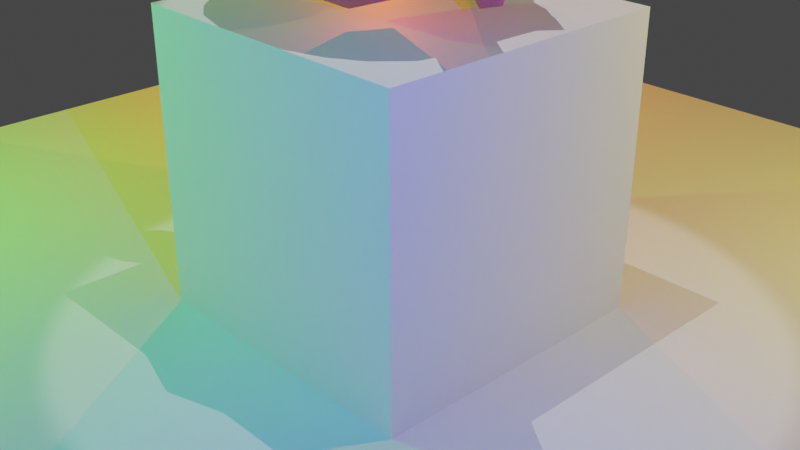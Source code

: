 # Source: Tarea_3__Modelo_3D_-_Exhibici_n_de_Museo.blend  (saved by Blender 3.6.13; exported with 4.5.12 LTS)
import bpy
from mathutils import Matrix  # noqa: F401  (used for matrix-valued properties, if any)

bpy.ops.wm.read_factory_settings(use_empty=True)
scene = bpy.context.scene
scene.name = 'Scene'

# ---- collections
col_collection = bpy.data.collections.new('Collection'); scene.collection.children.link(col_collection)

# ---- materials (node trees are filled in below, after node groups)
mat_material = bpy.data.materials.new('Material')
mat_material.alpha_threshold = 0.0
mat_material.use_transparent_shadow = False
mat_material.roughness = 0.5
mat_material.line_color = (0.0, 0.0, 0.0, 1.0)
mat_material_001 = bpy.data.materials.new('Material.001')
mat_material_001.roughness = 0.5701
mat_material_001.metallic = 0.4082

# ---- material node trees
mat_material.use_nodes = True; mat_material.node_tree.nodes.clear()
_N = mat_material.node_tree.nodes; _L = mat_material.node_tree.links
n0 = _N.new('ShaderNodeOutputMaterial'); n0.name = 'Material Output'; n0.location = (300, 300)
n1 = _N.new('ShaderNodeBsdfPrincipled'); n1.name = 'Principled BSDF'; n1.location = (10, 300)
n1.distribution = 'GGX'
n1.subsurface_method = 'RANDOM_WALK_SKIN'
n1.inputs[3].default_value = 1.45
n1.inputs[27].default_value = (0.0, 0.0, 0.0, 1.0)
n1.inputs[28].default_value = 1.0
_L.new(n1.outputs[0], n0.inputs[0])
n0.is_active_output = True
mat_material_001.use_nodes = True; mat_material_001.node_tree.nodes.clear()
_N = mat_material_001.node_tree.nodes; _L = mat_material_001.node_tree.links
n0 = _N.new('ShaderNodeBsdfPrincipled'); n0.name = 'Principled BSDF'; n0.location = (10, 300)
n0.distribution = 'GGX'
n0.subsurface_method = 'RANDOM_WALK_SKIN'
n0.inputs[0].default_value = (0.7854, 0.186, 0.3185, 1.0)
n0.inputs[1].default_value = 3.543
n0.inputs[2].default_value = 0.5276
n0.inputs[3].default_value = 1.45
n0.inputs[8].default_value = 1.0
n0.inputs[9].default_value = (13.4, 0.2, 0.1)
n0.inputs[10].default_value = 0.1575
n0.inputs[11].default_value = 2.213
n0.inputs[13].default_value = 0.7283
n0.inputs[24].default_value = 0.03937
n0.inputs[27].default_value = (0.0, 0.0, 0.0, 1.0)
n0.inputs[28].default_value = 1.0
n1 = _N.new('ShaderNodeOutputMaterial'); n1.name = 'Material Output'; n1.location = (300, 300)
_L.new(n0.outputs[0], n1.inputs[0])
n1.is_active_output = True

# ---- world
world_world = bpy.data.worlds.new('World'); scene.world = world_world
world_world.use_nodes = True; world_world.node_tree.nodes.clear()
_N = world_world.node_tree.nodes; _L = world_world.node_tree.links
n0 = _N.new('ShaderNodeOutputWorld'); n0.name = 'World Output'; n0.location = (300, 300)
n1 = _N.new('ShaderNodeBackground'); n1.name = 'Background'; n1.location = (10, 300)
n1.inputs[0].default_value = (0.05088, 0.05088, 0.05088, 1.0)
_L.new(n1.outputs[0], n0.inputs[0])
n0.is_active_output = True
world_world.color = (0.05088, 0.05088, 0.05088)
world_world.use_sun_shadow = False
world_world.sun_shadow_jitter_overblur = 0.0

# ---- cameras
cam_camera = bpy.data.cameras.new('Camera')
cam_camera.clip_end = 100.0
cam_camera.ortho_scale = 7.314

# ---- lights
light_point = bpy.data.lights.new('Point', 'POINT')
light_point.color = (1.0, 0.8538, 0.007084)
light_point.transmission_factor = 0.0
light_point.energy = 1000.0
light_point.shadow_maximum_resolution = 0.006
light_point.use_absolute_resolution = True
light_point_001 = bpy.data.lights.new('Point.001', 'POINT')
light_point_001.color = (0.05333, 1.0, 0.02365)
light_point_001.transmission_factor = 0.0
light_point_001.energy = 1000.0
light_point_001.shadow_maximum_resolution = 0.006
light_point_001.use_absolute_resolution = True
light_point_002 = bpy.data.lights.new('Point.002', 'POINT')
light_point_002.color = (1.0, 0.0979, 0.01226)
light_point_002.transmission_factor = 0.0
light_point_002.energy = 1000.0
light_point_002.shadow_maximum_resolution = 0.006
light_point_002.use_absolute_resolution = True
light_point_003 = bpy.data.lights.new('Point.003', 'POINT')
light_point_003.color = (0.01755, 0.07856, 1.0)
light_point_003.transmission_factor = 0.0
light_point_003.energy = 1000.0
light_point_003.shadow_maximum_resolution = 0.006
light_point_003.use_absolute_resolution = True
light_spot = bpy.data.lights.new('Spot', 'SPOT')
light_spot.transmission_factor = 0.0
light_spot.energy = 800.0
light_spot.shadow_maximum_resolution = 0.006
light_spot.use_absolute_resolution = True

# ---- meshes
me_cube = bpy.data.meshes.new('Cube')
me_cube.from_pydata([(1.0, 1.0, 1.0), (1.0, 1.0, -1.0), (1.0, -1.0, 1.0), (1.0, -1.0, -1.0), (-1.0, 1.0, 1.0), (-1.0, 1.0, -1.0), (-1.0, -1.0, 1.0), (-1.0, -1.0, -1.0)], [], [(0, 4, 6, 2), (3, 2, 6, 7), (7, 6, 4, 5), (5, 1, 3, 7), (1, 0, 2, 3), (5, 4, 0, 1)])
_uv = me_cube.uv_layers.new(name='UVMap')
_uv.uv.foreach_set('vector', [0.625, 0.5, 0.875, 0.5, 0.875, 0.75, 0.625, 0.75, 0.375, 0.75, 0.625, 0.75, 0.625, 1.0, 0.375, 1.0, 0.375, 0.0, 0.625, 0.0, 0.625, 0.25, 0.375, 0.25, 0.125, 0.5, 0.375, 0.5, 0.375, 0.75, 0.125, 0.75, 0.375, 0.5, 0.625, 0.5, 0.625, 0.75, 0.375, 0.75, 0.375, 0.25, 0.625, 0.25, 0.625, 0.5, 0.375, 0.5])
me_cube.materials.append(mat_material)
me_cube.use_mirror_vertex_groups = False
me_cube.update()
me_plane = bpy.data.meshes.new('Plane')
me_plane.from_pydata([(-1.0, -1.0, 0.0), (1.0, -1.0, 0.0), (-1.0, 1.0, 0.0), (1.0, 1.0, 0.0)], [], [(0, 1, 3, 2)])
_uv = me_plane.uv_layers.new(name='UVMap')
_uv.uv.foreach_set('vector', [0.0, 0.0, 1.0, 0.0, 1.0, 1.0, 0.0, 1.0])
me_plane.update()
me_plane_001 = bpy.data.meshes.new('Plane.001')
me_plane_001.from_pydata([(-1.0, -1.0, 0.0), (1.0, -1.0, 0.0), (-1.0, 1.0, 0.0), (1.0, 1.0, 0.0)], [], [(0, 1, 3, 2)])
_uv = me_plane_001.uv_layers.new(name='UVMap')
_uv.uv.foreach_set('vector', [0.0, 0.0, 1.0, 0.0, 1.0, 1.0, 0.0, 1.0])
me_plane_001.update()
me_suzanne = bpy.data.meshes.new('Suzanne')
me_suzanne.from_pydata([(0.4375, -0.7656, 0.1641), (-0.4375, -0.7656, 0.1641), (0.5, -0.6875, 0.09375), (-0.5, -0.6875, 0.09375), (0.5469, -0.5781, 0.05469), (-0.5469, -0.5781, 0.05469), (0.3516, -0.6172, -0.02344), (-0.3516, -0.6172, -0.02344), (0.3516, -0.7188, 0.03125), (-0.3516, -0.7188, 0.03125), (0.3516, -0.7812, 0.1328), (-0.3516, -0.7812, 0.1328), (0.2734, -0.7969, 0.1641), (-0.2734, -0.7969, 0.1641), (0.2031, -0.7422, 0.09375), (-0.2031, -0.7422, 0.09375), (0.1562, -0.6484, 0.05469), (-0.1562, -0.6484, 0.05469), (0.07812, -0.6562, 0.2422), (-0.07812, -0.6562, 0.2422), (0.1406, -0.7422, 0.2422), (-0.1406, -0.7422, 0.2422), (0.2422, -0.7969, 0.2422), (-0.2422, -0.7969, 0.2422), (0.2734, -0.7969, 0.3281), (-0.2734, -0.7969, 0.3281), (0.2031, -0.7422, 0.3906), (-0.2031, -0.7422, 0.3906), (0.1562, -0.6484, 0.4375), (-0.1562, -0.6484, 0.4375), (0.3516, -0.6172, 0.5156), (-0.3516, -0.6172, 0.5156), (0.3516, -0.7188, 0.4531), (-0.3516, -0.7188, 0.4531), (0.3516, -0.7812, 0.3594), (-0.3516, -0.7812, 0.3594), (0.4375, -0.7656, 0.3281), (-0.4375, -0.7656, 0.3281), (0.5, -0.6875, 0.3906), (-0.5, -0.6875, 0.3906), (0.5469, -0.5781, 0.4375), (-0.5469, -0.5781, 0.4375), (0.625, -0.5625, 0.2422), (-0.625, -0.5625, 0.2422), (0.5625, -0.6719, 0.2422), (-0.5625, -0.6719, 0.2422), (0.4688, -0.7578, 0.2422), (-0.4688, -0.7578, 0.2422), (0.4766, -0.7734, 0.2422), (-0.4766, -0.7734, 0.2422), (0.4453, -0.7812, 0.3359), (-0.4453, -0.7812, 0.3359), (0.3516, -0.8047, 0.375), (-0.3516, -0.8047, 0.375), (0.2656, -0.8203, 0.3359), (-0.2656, -0.8203, 0.3359), (0.2266, -0.8203, 0.2422), (-0.2266, -0.8203, 0.2422), (0.2656, -0.8203, 0.1562), (-0.2656, -0.8203, 0.1562), (0.3516, -0.8281, 0.2422), (-0.3516, -0.8281, 0.2422), (0.3516, -0.8047, 0.1172), (-0.3516, -0.8047, 0.1172), (0.4453, -0.7812, 0.1562), (-0.4453, -0.7812, 0.1562), (0.0, -0.7422, 0.4297), (0.0, -0.8203, 0.3516), (0.0, -0.7344, -0.6797), (0.0, -0.7812, -0.3203), (0.0, -0.7969, -0.1875), (0.0, -0.7188, -0.7734), (0.0, -0.6016, 0.4062), (0.0, -0.5703, 0.5703), (0.0, 0.5469, 0.8984), (0.0, 0.8516, 0.5625), (0.0, 0.8281, 0.07031), (0.0, 0.3516, -0.3828), (0.2031, -0.5625, -0.1875), (-0.2031, -0.5625, -0.1875), (0.3125, -0.5703, -0.4375), (-0.3125, -0.5703, -0.4375), (0.3516, -0.5703, -0.6953), (-0.3516, -0.5703, -0.6953), (0.3672, -0.5312, -0.8906), (-0.3672, -0.5312, -0.8906), (0.3281, -0.5234, -0.9453), (-0.3281, -0.5234, -0.9453), (0.1797, -0.5547, -0.9688), (-0.1797, -0.5547, -0.9688), (0.0, -0.5781, -0.9844), (0.4375, -0.5312, -0.1406), (-0.4375, -0.5312, -0.1406), (0.6328, -0.5391, -0.03906), (-0.6328, -0.5391, -0.03906), (0.8281, -0.4453, 0.1484), (-0.8281, -0.4453, 0.1484), (0.8594, -0.5938, 0.4297), (-0.8594, -0.5938, 0.4297), (0.7109, -0.625, 0.4844), (-0.7109, -0.625, 0.4844), (0.4922, -0.6875, 0.6016), (-0.4922, -0.6875, 0.6016), (0.3203, -0.7344, 0.7578), (-0.3203, -0.7344, 0.7578), (0.1562, -0.7578, 0.7188), (-0.1562, -0.7578, 0.7188), (0.0625, -0.75, 0.4922), (-0.0625, -0.75, 0.4922), (0.1641, -0.7734, 0.4141), (-0.1641, -0.7734, 0.4141), (0.125, -0.7656, 0.3047), (-0.125, -0.7656, 0.3047), (0.2031, -0.7422, 0.09375), (-0.2031, -0.7422, 0.09375), (0.375, -0.7031, 0.01562), (-0.375, -0.7031, 0.01562), (0.4922, -0.6719, 0.0625), (-0.4922, -0.6719, 0.0625), (0.625, -0.6484, 0.1875), (-0.625, -0.6484, 0.1875), (0.6406, -0.6484, 0.2969), (-0.6406, -0.6484, 0.2969), (0.6016, -0.6641, 0.375), (-0.6016, -0.6641, 0.375), (0.4297, -0.7188, 0.4375), (-0.4297, -0.7188, 0.4375), (0.25, -0.7578, 0.4688), (-0.25, -0.7578, 0.4688), (0.0, -0.7344, -0.7656), (0.1094, -0.7344, -0.7188), (-0.1094, -0.7344, -0.7188), (0.1172, -0.7109, -0.8359), (-0.1172, -0.7109, -0.8359), (0.0625, -0.6953, -0.8828), (-0.0625, -0.6953, -0.8828), (0.0, -0.6875, -0.8906), (0.0, -0.75, -0.1953), (0.0, -0.7422, -0.1406), (0.1016, -0.7422, -0.1484), (-0.1016, -0.7422, -0.1484), (0.125, -0.75, -0.2266), (-0.125, -0.75, -0.2266), (0.08594, -0.7422, -0.2891), (-0.08594, -0.7422, -0.2891), (0.3984, -0.6719, -0.04688), (-0.3984, -0.6719, -0.04688), (0.6172, -0.625, 0.05469), (-0.6172, -0.625, 0.05469), (0.7266, -0.6016, 0.2031), (-0.7266, -0.6016, 0.2031), (0.7422, -0.6562, 0.375), (-0.7422, -0.6562, 0.375), (0.6875, -0.7266, 0.4141), (-0.6875, -0.7266, 0.4141), (0.4375, -0.7969, 0.5469), (-0.4375, -0.7969, 0.5469), (0.3125, -0.8359, 0.6406), (-0.3125, -0.8359, 0.6406), (0.2031, -0.8516, 0.6172), (-0.2031, -0.8516, 0.6172), (0.1016, -0.8438, 0.4297), (-0.1016, -0.8438, 0.4297), (0.125, -0.8125, -0.1016), (-0.125, -0.8125, -0.1016), (0.2109, -0.7109, -0.4453), (-0.2109, -0.7109, -0.4453), (0.25, -0.6875, -0.7031), (-0.25, -0.6875, -0.7031), (0.2656, -0.6641, -0.8203), (-0.2656, -0.6641, -0.8203), (0.2344, -0.6328, -0.9141), (-0.2344, -0.6328, -0.9141), (0.1641, -0.6328, -0.9297), (-0.1641, -0.6328, -0.9297), (0.0, -0.6406, -0.9453), (0.0, -0.7266, 0.04688), (0.0, -0.7656, 0.2109), (0.3281, -0.7422, 0.4766), (-0.3281, -0.7422, 0.4766), (0.1641, -0.75, 0.1406), (-0.1641, -0.75, 0.1406), (0.1328, -0.7578, 0.2109), (-0.1328, -0.7578, 0.2109), (0.1172, -0.7344, -0.6875), (-0.1172, -0.7344, -0.6875), (0.07812, -0.75, -0.4453), (-0.07812, -0.75, -0.4453), (0.0, -0.75, -0.4453), (0.0, -0.7422, -0.3281), (0.09375, -0.7812, -0.2734), (-0.09375, -0.7812, -0.2734), (0.1328, -0.7969, -0.2266), (-0.1328, -0.7969, -0.2266), (0.1094, -0.7812, -0.1328), (-0.1094, -0.7812, -0.1328), (0.03906, -0.7812, -0.125), (-0.03906, -0.7812, -0.125), (0.0, -0.8281, -0.2031), (0.04688, -0.8125, -0.1484), (-0.04688, -0.8125, -0.1484), (0.09375, -0.8125, -0.1562), (-0.09375, -0.8125, -0.1562), (0.1094, -0.8281, -0.2266), (-0.1094, -0.8281, -0.2266), (0.07812, -0.8047, -0.25), (-0.07812, -0.8047, -0.25), (0.0, -0.8047, -0.2891), (0.2578, -0.5547, -0.3125), (-0.2578, -0.5547, -0.3125), (0.1641, -0.7109, -0.2422), (-0.1641, -0.7109, -0.2422), (0.1797, -0.7109, -0.3125), (-0.1797, -0.7109, -0.3125), (0.2344, -0.5547, -0.25), (-0.2344, -0.5547, -0.25), (0.0, -0.6875, -0.875), (0.04688, -0.6875, -0.8672), (-0.04688, -0.6875, -0.8672), (0.09375, -0.7109, -0.8203), (-0.09375, -0.7109, -0.8203), (0.09375, -0.7266, -0.7422), (-0.09375, -0.7266, -0.7422), (0.0, -0.6562, -0.7812), (0.09375, -0.6641, -0.75), (-0.09375, -0.6641, -0.75), (0.09375, -0.6406, -0.8125), (-0.09375, -0.6406, -0.8125), (0.04688, -0.6328, -0.8516), (-0.04688, -0.6328, -0.8516), (0.0, -0.6328, -0.8594), (0.1719, -0.7812, 0.2188), (-0.1719, -0.7812, 0.2188), (0.1875, -0.7734, 0.1562), (-0.1875, -0.7734, 0.1562), (0.3359, -0.7578, 0.4297), (-0.3359, -0.7578, 0.4297), (0.2734, -0.7734, 0.4219), (-0.2734, -0.7734, 0.4219), (0.4219, -0.7734, 0.3984), (-0.4219, -0.7734, 0.3984), (0.5625, -0.6953, 0.3516), (-0.5625, -0.6953, 0.3516), (0.5859, -0.6875, 0.2891), (-0.5859, -0.6875, 0.2891), (0.5781, -0.6797, 0.1953), (-0.5781, -0.6797, 0.1953), (0.4766, -0.7188, 0.1016), (-0.4766, -0.7188, 0.1016), (0.375, -0.7422, 0.0625), (-0.375, -0.7422, 0.0625), (0.2266, -0.7812, 0.1094), (-0.2266, -0.7812, 0.1094), (0.1797, -0.7812, 0.2969), (-0.1797, -0.7812, 0.2969), (0.2109, -0.7812, 0.375), (-0.2109, -0.7812, 0.375), (0.2344, -0.7578, 0.3594), (-0.2344, -0.7578, 0.3594), (0.1953, -0.7578, 0.2969), (-0.1953, -0.7578, 0.2969), (0.2422, -0.7578, 0.125), (-0.2422, -0.7578, 0.125), (0.375, -0.7266, 0.08594), (-0.375, -0.7266, 0.08594), (0.4609, -0.7031, 0.1172), (-0.4609, -0.7031, 0.1172), (0.5469, -0.6719, 0.2109), (-0.5469, -0.6719, 0.2109), (0.5547, -0.6719, 0.2812), (-0.5547, -0.6719, 0.2812), (0.5312, -0.6797, 0.3359), (-0.5312, -0.6797, 0.3359), (0.4141, -0.75, 0.3906), (-0.4141, -0.75, 0.3906), (0.2812, -0.7656, 0.3984), (-0.2812, -0.7656, 0.3984), (0.3359, -0.75, 0.4062), (-0.3359, -0.75, 0.4062), (0.2031, -0.75, 0.1719), (-0.2031, -0.75, 0.1719), (0.1953, -0.75, 0.2266), (-0.1953, -0.75, 0.2266), (0.1094, -0.6094, 0.4609), (-0.1094, -0.6094, 0.4609), (0.1953, -0.6172, 0.6641), (-0.1953, -0.6172, 0.6641), (0.3359, -0.5938, 0.6875), (-0.3359, -0.5938, 0.6875), (0.4844, -0.5547, 0.5547), (-0.4844, -0.5547, 0.5547), (0.6797, -0.4922, 0.4531), (-0.6797, -0.4922, 0.4531), (0.7969, -0.4609, 0.4062), (-0.7969, -0.4609, 0.4062), (0.7734, -0.375, 0.1641), (-0.7734, -0.375, 0.1641), (0.6016, -0.4141, 0.0), (-0.6016, -0.4141, 0.0), (0.4375, -0.4688, -0.09375), (-0.4375, -0.4688, -0.09375), (0.0, -0.2891, 0.8984), (0.0, 0.07812, 0.9844), (0.0, 0.6719, -0.1953), (0.0, -0.1875, -0.4609), (0.0, -0.4609, -0.9766), (0.0, -0.3438, -0.8047), (0.0, -0.3203, -0.5703), (0.0, -0.2812, -0.4844), (0.8516, -0.05469, 0.2344), (-0.8516, -0.05469, 0.2344), (0.8594, 0.04688, 0.3203), (-0.8594, 0.04688, 0.3203), (0.7734, 0.4375, 0.2656), (-0.7734, 0.4375, 0.2656), (0.4609, 0.7031, 0.4375), (-0.4609, 0.7031, 0.4375), (0.7344, -0.07031, -0.04688), (-0.7344, -0.07031, -0.04688), (0.5938, 0.1641, -0.125), (-0.5938, 0.1641, -0.125), (0.6406, 0.4297, -0.007812), (-0.6406, 0.4297, -0.007812), (0.3359, 0.6641, 0.05469), (-0.3359, 0.6641, 0.05469), (0.2344, -0.4062, -0.3516), (-0.2344, -0.4062, -0.3516), (0.1797, -0.2578, -0.4141), (-0.1797, -0.2578, -0.4141), (0.2891, -0.3828, -0.7109), (-0.2891, -0.3828, -0.7109), (0.25, -0.3906, -0.5), (-0.25, -0.3906, -0.5), (0.3281, -0.3984, -0.9141), (-0.3281, -0.3984, -0.9141), (0.1406, -0.3672, -0.7578), (-0.1406, -0.3672, -0.7578), (0.125, -0.3594, -0.5391), (-0.125, -0.3594, -0.5391), (0.1641, -0.4375, -0.9453), (-0.1641, -0.4375, -0.9453), (0.2188, -0.4297, -0.2812), (-0.2188, -0.4297, -0.2812), (0.2109, -0.4688, -0.2266), (-0.2109, -0.4688, -0.2266), (0.2031, -0.5, -0.1719), (-0.2031, -0.5, -0.1719), (0.2109, -0.1641, -0.3906), (-0.2109, -0.1641, -0.3906), (0.2969, 0.2656, -0.3125), (-0.2969, 0.2656, -0.3125), (0.3438, 0.5391, -0.1484), (-0.3438, 0.5391, -0.1484), (0.4531, 0.3828, 0.8672), (-0.4531, 0.3828, 0.8672), (0.4531, 0.07031, 0.9297), (-0.4531, 0.07031, 0.9297), (0.4531, -0.2344, 0.8516), (-0.4531, -0.2344, 0.8516), (0.4609, -0.4297, 0.5234), (-0.4609, -0.4297, 0.5234), (0.7266, -0.3359, 0.4062), (-0.7266, -0.3359, 0.4062), (0.6328, -0.2812, 0.4531), (-0.6328, -0.2812, 0.4531), (0.6406, -0.05469, 0.7031), (-0.6406, -0.05469, 0.7031), (0.7969, -0.125, 0.5625), (-0.7969, -0.125, 0.5625), (0.7969, 0.1172, 0.6172), (-0.7969, 0.1172, 0.6172), (0.6406, 0.1953, 0.75), (-0.6406, 0.1953, 0.75), (0.6406, 0.4453, 0.6797), (-0.6406, 0.4453, 0.6797), (0.7969, 0.3594, 0.5391), (-0.7969, 0.3594, 0.5391), (0.6172, 0.5859, 0.3281), (-0.6172, 0.5859, 0.3281), (0.4844, 0.5469, 0.02344), (-0.4844, 0.5469, 0.02344), (0.8203, 0.2031, 0.3281), (-0.8203, 0.2031, 0.3281), (0.4062, -0.1484, -0.1719), (-0.4062, -0.1484, -0.1719), (0.4297, 0.2109, -0.1953), (-0.4297, 0.2109, -0.1953), (0.8906, 0.2344, 0.4062), (-0.8906, 0.2344, 0.4062), (0.7734, 0.125, -0.1406), (-0.7734, 0.125, -0.1406), (1.039, 0.3281, -0.1016), (-1.039, 0.3281, -0.1016), (1.281, 0.4297, 0.05469), (-1.281, 0.4297, 0.05469), (1.352, 0.4219, 0.3203), (-1.352, 0.4219, 0.3203), (1.234, 0.4219, 0.5078), (-1.234, 0.4219, 0.5078), (1.023, 0.3125, 0.4766), (-1.023, 0.3125, 0.4766), (1.016, 0.2891, 0.4141), (-1.016, 0.2891, 0.4141), (1.188, 0.3906, 0.4375), (-1.188, 0.3906, 0.4375), (1.266, 0.4062, 0.2891), (-1.266, 0.4062, 0.2891), (1.211, 0.4062, 0.07812), (-1.211, 0.4062, 0.07812), (1.031, 0.3047, -0.03906), (-1.031, 0.3047, -0.03906), (0.8281, 0.1328, -0.07031), (-0.8281, 0.1328, -0.07031), (0.9219, 0.2188, 0.3594), (-0.9219, 0.2188, 0.3594), (0.9453, 0.2891, 0.3047), (-0.9453, 0.2891, 0.3047), (0.8828, 0.2109, -0.02344), (-0.8828, 0.2109, -0.02344), (1.039, 0.3672, 0.0), (-1.039, 0.3672, 0.0), (1.188, 0.4453, 0.09375), (-1.188, 0.4453, 0.09375), (1.234, 0.4453, 0.25), (-1.234, 0.4453, 0.25), (1.172, 0.4375, 0.3594), (-1.172, 0.4375, 0.3594), (1.023, 0.3594, 0.3438), (-1.023, 0.3594, 0.3438), (0.8438, 0.2109, 0.2891), (-0.8438, 0.2109, 0.2891), (0.8359, 0.2734, 0.1719), (-0.8359, 0.2734, 0.1719), (0.7578, 0.2734, 0.09375), (-0.7578, 0.2734, 0.09375), (0.8203, 0.2734, 0.08594), (-0.8203, 0.2734, 0.08594), (0.8438, 0.2734, 0.01562), (-0.8438, 0.2734, 0.01562), (0.8125, 0.2734, -0.01562), (-0.8125, 0.2734, -0.01562), (0.7266, 0.07031, 0.0), (-0.7266, 0.07031, 0.0), (0.7188, 0.1719, -0.02344), (-0.7188, 0.1719, -0.02344), (0.7188, 0.1875, 0.03906), (-0.7188, 0.1875, 0.03906), (0.7969, 0.2109, 0.2031), (-0.7969, 0.2109, 0.2031), (0.8906, 0.2656, 0.2422), (-0.8906, 0.2656, 0.2422), (0.8906, 0.3203, 0.2344), (-0.8906, 0.3203, 0.2344), (0.8125, 0.3203, -0.01562), (-0.8125, 0.3203, -0.01562), (0.8516, 0.3203, 0.01562), (-0.8516, 0.3203, 0.01562), (0.8281, 0.3203, 0.07812), (-0.8281, 0.3203, 0.07812), (0.7656, 0.3203, 0.09375), (-0.7656, 0.3203, 0.09375), (0.8438, 0.3203, 0.1719), (-0.8438, 0.3203, 0.1719), (1.039, 0.4141, 0.3281), (-1.039, 0.4141, 0.3281), (1.188, 0.4844, 0.3438), (-1.188, 0.4844, 0.3438), (1.258, 0.4922, 0.2422), (-1.258, 0.4922, 0.2422), (1.211, 0.4844, 0.08594), (-1.211, 0.4844, 0.08594), (1.047, 0.4219, 0.0), (-1.047, 0.4219, 0.0), (0.8828, 0.2656, -0.01562), (-0.8828, 0.2656, -0.01562), (0.9531, 0.3438, 0.2891), (-0.9531, 0.3438, 0.2891), (0.8906, 0.3281, 0.1094), (-0.8906, 0.3281, 0.1094), (0.9375, 0.3359, 0.0625), (-0.9375, 0.3359, 0.0625), (1.0, 0.3672, 0.125), (-1.0, 0.3672, 0.125), (0.9609, 0.3516, 0.1719), (-0.9609, 0.3516, 0.1719), (1.016, 0.375, 0.2344), (-1.016, 0.375, 0.2344), (1.055, 0.3828, 0.1875), (-1.055, 0.3828, 0.1875), (1.109, 0.3906, 0.2109), (-1.109, 0.3906, 0.2109), (1.086, 0.3906, 0.2734), (-1.086, 0.3906, 0.2734), (1.023, 0.4844, 0.4375), (-1.023, 0.4844, 0.4375), (1.25, 0.5469, 0.4688), (-1.25, 0.5469, 0.4688), (1.367, 0.5, 0.2969), (-1.367, 0.5, 0.2969), (1.312, 0.5312, 0.05469), (-1.312, 0.5312, 0.05469), (1.039, 0.4922, -0.08594), (-1.039, 0.4922, -0.08594), (0.7891, 0.3281, -0.125), (-0.7891, 0.3281, -0.125), (0.8594, 0.3828, 0.3828), (-0.8594, 0.3828, 0.3828)], [], [(46, 0, 2, 44), (3, 1, 47, 45), (44, 2, 4, 42), (5, 3, 45, 43), (2, 8, 6, 4), (7, 9, 3, 5), (0, 10, 8, 2), (9, 11, 1, 3), (10, 12, 14, 8), (15, 13, 11, 9), (8, 14, 16, 6), (17, 15, 9, 7), (14, 20, 18, 16), (19, 21, 15, 17), (12, 22, 20, 14), (21, 23, 13, 15), (22, 24, 26, 20), (27, 25, 23, 21), (20, 26, 28, 18), (29, 27, 21, 19), (26, 32, 30, 28), (31, 33, 27, 29), (24, 34, 32, 26), (33, 35, 25, 27), (34, 36, 38, 32), (39, 37, 35, 33), (32, 38, 40, 30), (41, 39, 33, 31), (38, 44, 42, 40), (43, 45, 39, 41), (36, 46, 44, 38), (45, 47, 37, 39), (46, 36, 50, 48), (51, 37, 47, 49), (36, 34, 52, 50), (53, 35, 37, 51), (34, 24, 54, 52), (55, 25, 35, 53), (24, 22, 56, 54), (57, 23, 25, 55), (22, 12, 58, 56), (59, 13, 23, 57), (12, 10, 62, 58), (63, 11, 13, 59), (10, 0, 64, 62), (65, 1, 11, 63), (0, 46, 48, 64), (49, 47, 1, 65), (60, 64, 48), (49, 65, 61), (62, 64, 60), (61, 65, 63), (60, 58, 62), (63, 59, 61), (60, 56, 58), (59, 57, 61), (60, 54, 56), (57, 55, 61), (60, 52, 54), (55, 53, 61), (60, 50, 52), (53, 51, 61), (60, 48, 50), (51, 49, 61), (88, 173, 175, 90), (175, 174, 89, 90), (86, 171, 173, 88), (174, 172, 87, 89), (84, 169, 171, 86), (172, 170, 85, 87), (82, 167, 169, 84), (170, 168, 83, 85), (80, 165, 167, 82), (168, 166, 81, 83), (78, 91, 145, 163), (146, 92, 79, 164), (91, 93, 147, 145), (148, 94, 92, 146), (93, 95, 149, 147), (150, 96, 94, 148), (95, 97, 151, 149), (152, 98, 96, 150), (97, 99, 153, 151), (154, 100, 98, 152), (99, 101, 155, 153), (156, 102, 100, 154), (101, 103, 157, 155), (158, 104, 102, 156), (103, 105, 159, 157), (160, 106, 104, 158), (105, 107, 161, 159), (162, 108, 106, 160), (107, 66, 67, 161), (67, 66, 108, 162), (109, 127, 159, 161), (160, 128, 110, 162), (127, 178, 157, 159), (158, 179, 128, 160), (125, 155, 157, 178), (158, 156, 126, 179), (123, 153, 155, 125), (156, 154, 124, 126), (121, 151, 153, 123), (154, 152, 122, 124), (119, 149, 151, 121), (152, 150, 120, 122), (117, 147, 149, 119), (150, 148, 118, 120), (115, 145, 147, 117), (148, 146, 116, 118), (113, 163, 145, 115), (146, 164, 114, 116), (113, 180, 176, 163), (176, 181, 114, 164), (109, 161, 67, 111), (67, 162, 110, 112), (111, 67, 177, 182), (177, 67, 112, 183), (176, 180, 182, 177), (183, 181, 176, 177), (134, 136, 175, 173), (175, 136, 135, 174), (132, 134, 173, 171), (174, 135, 133, 172), (130, 132, 171, 169), (172, 133, 131, 170), (165, 186, 184, 167), (185, 187, 166, 168), (130, 169, 167, 184), (168, 170, 131, 185), (143, 189, 188, 186), (188, 189, 144, 187), (184, 186, 188, 68), (188, 187, 185, 68), (129, 130, 184, 68), (185, 131, 129, 68), (141, 192, 190, 143), (191, 193, 142, 144), (139, 194, 192, 141), (193, 195, 140, 142), (138, 196, 194, 139), (195, 197, 138, 140), (137, 70, 196, 138), (197, 70, 137, 138), (189, 143, 190, 69), (191, 144, 189, 69), (69, 190, 205, 207), (206, 191, 69, 207), (70, 198, 199, 196), (200, 198, 70, 197), (196, 199, 201, 194), (202, 200, 197, 195), (194, 201, 203, 192), (204, 202, 195, 193), (192, 203, 205, 190), (206, 204, 193, 191), (198, 203, 201, 199), (202, 204, 198, 200), (198, 207, 205, 203), (206, 207, 198, 204), (138, 139, 163, 176), (164, 140, 138, 176), (139, 141, 210, 163), (211, 142, 140, 164), (141, 143, 212, 210), (213, 144, 142, 211), (143, 186, 165, 212), (166, 187, 144, 213), (80, 208, 212, 165), (213, 209, 81, 166), (208, 214, 210, 212), (211, 215, 209, 213), (78, 163, 210, 214), (211, 164, 79, 215), (130, 129, 71, 221), (71, 129, 131, 222), (132, 130, 221, 219), (222, 131, 133, 220), (134, 132, 219, 217), (220, 133, 135, 218), (136, 134, 217, 216), (218, 135, 136, 216), (216, 217, 228, 230), (229, 218, 216, 230), (217, 219, 226, 228), (227, 220, 218, 229), (219, 221, 224, 226), (225, 222, 220, 227), (221, 71, 223, 224), (223, 71, 222, 225), (223, 230, 228, 224), (229, 230, 223, 225), (224, 228, 226), (227, 229, 225), (182, 180, 233, 231), (234, 181, 183, 232), (111, 182, 231, 253), (232, 183, 112, 254), (109, 111, 253, 255), (254, 112, 110, 256), (180, 113, 251, 233), (252, 114, 181, 234), (113, 115, 249, 251), (250, 116, 114, 252), (115, 117, 247, 249), (248, 118, 116, 250), (117, 119, 245, 247), (246, 120, 118, 248), (119, 121, 243, 245), (244, 122, 120, 246), (121, 123, 241, 243), (242, 124, 122, 244), (123, 125, 239, 241), (240, 126, 124, 242), (125, 178, 235, 239), (236, 179, 126, 240), (178, 127, 237, 235), (238, 128, 179, 236), (127, 109, 255, 237), (256, 110, 128, 238), (237, 255, 257, 275), (258, 256, 238, 276), (235, 237, 275, 277), (276, 238, 236, 278), (239, 235, 277, 273), (278, 236, 240, 274), (241, 239, 273, 271), (274, 240, 242, 272), (243, 241, 271, 269), (272, 242, 244, 270), (245, 243, 269, 267), (270, 244, 246, 268), (247, 245, 267, 265), (268, 246, 248, 266), (249, 247, 265, 263), (266, 248, 250, 264), (251, 249, 263, 261), (264, 250, 252, 262), (233, 251, 261, 279), (262, 252, 234, 280), (255, 253, 259, 257), (260, 254, 256, 258), (253, 231, 281, 259), (282, 232, 254, 260), (231, 233, 279, 281), (280, 234, 232, 282), (66, 107, 283, 72), (284, 108, 66, 72), (107, 105, 285, 283), (286, 106, 108, 284), (105, 103, 287, 285), (288, 104, 106, 286), (103, 101, 289, 287), (290, 102, 104, 288), (101, 99, 291, 289), (292, 100, 102, 290), (99, 97, 293, 291), (294, 98, 100, 292), (97, 95, 295, 293), (296, 96, 98, 294), (95, 93, 297, 295), (298, 94, 96, 296), (93, 91, 299, 297), (300, 92, 94, 298), (307, 308, 327, 337), (328, 308, 307, 338), (306, 307, 337, 335), (338, 307, 306, 336), (305, 306, 335, 339), (336, 306, 305, 340), (88, 90, 305, 339), (305, 90, 89, 340), (86, 88, 339, 333), (340, 89, 87, 334), (84, 86, 333, 329), (334, 87, 85, 330), (82, 84, 329, 331), (330, 85, 83, 332), (329, 335, 337, 331), (338, 336, 330, 332), (329, 333, 339, 335), (340, 334, 330, 336), (325, 331, 337, 327), (338, 332, 326, 328), (80, 82, 331, 325), (332, 83, 81, 326), (208, 341, 343, 214), (344, 342, 209, 215), (80, 325, 341, 208), (342, 326, 81, 209), (78, 214, 343, 345), (344, 215, 79, 346), (78, 345, 299, 91), (300, 346, 79, 92), (76, 323, 351, 303), (352, 324, 76, 303), (303, 351, 349, 77), (350, 352, 303, 77), (77, 349, 347, 304), (348, 350, 77, 304), (304, 347, 327, 308), (328, 348, 304, 308), (325, 327, 347, 341), (348, 328, 326, 342), (295, 297, 317, 309), (318, 298, 296, 310), (75, 315, 323, 76), (324, 316, 75, 76), (301, 357, 355, 302), (356, 358, 301, 302), (302, 355, 353, 74), (354, 356, 302, 74), (74, 353, 315, 75), (316, 354, 74, 75), (291, 293, 361, 363), (362, 294, 292, 364), (363, 361, 367, 365), (368, 362, 364, 366), (365, 367, 369, 371), (370, 368, 366, 372), (371, 369, 375, 373), (376, 370, 372, 374), (313, 377, 373, 375), (374, 378, 314, 376), (315, 353, 373, 377), (374, 354, 316, 378), (353, 355, 371, 373), (372, 356, 354, 374), (355, 357, 365, 371), (366, 358, 356, 372), (357, 359, 363, 365), (364, 360, 358, 366), (289, 291, 363, 359), (364, 292, 290, 360), (73, 359, 357, 301), (358, 360, 73, 301), (283, 285, 287, 289), (288, 286, 284, 290), (283, 289, 359, 73), (360, 290, 284, 73), (72, 283, 73), (73, 284, 72), (293, 295, 309, 361), (310, 296, 294, 362), (309, 311, 367, 361), (368, 312, 310, 362), (311, 381, 369, 367), (370, 382, 312, 368), (313, 375, 369, 381), (370, 376, 314, 382), (347, 349, 385, 383), (386, 350, 348, 384), (317, 383, 385, 319), (386, 384, 318, 320), (297, 299, 383, 317), (384, 300, 298, 318), (299, 343, 341, 383), (342, 344, 300, 384), (341, 347, 383), (384, 348, 342), (299, 345, 343), (344, 346, 300), (313, 321, 379, 377), (380, 322, 314, 378), (315, 377, 379, 323), (380, 378, 316, 324), (319, 385, 379, 321), (380, 386, 320, 322), (349, 351, 379, 385), (380, 352, 350, 386), (323, 379, 351), (352, 380, 324), (399, 387, 413, 401), (414, 388, 400, 402), (399, 401, 403, 397), (404, 402, 400, 398), (397, 403, 405, 395), (406, 404, 398, 396), (395, 405, 407, 393), (408, 406, 396, 394), (393, 407, 409, 391), (410, 408, 394, 392), (391, 409, 411, 389), (412, 410, 392, 390), (409, 419, 417, 411), (418, 420, 410, 412), (407, 421, 419, 409), (420, 422, 408, 410), (405, 423, 421, 407), (422, 424, 406, 408), (403, 425, 423, 405), (424, 426, 404, 406), (401, 427, 425, 403), (426, 428, 402, 404), (401, 413, 415, 427), (416, 414, 402, 428), (317, 319, 443, 441), (444, 320, 318, 442), (319, 389, 411, 443), (412, 390, 320, 444), (309, 317, 441, 311), (442, 318, 310, 312), (381, 429, 413, 387), (414, 430, 382, 388), (411, 417, 439, 443), (440, 418, 412, 444), (437, 445, 443, 439), (444, 446, 438, 440), (433, 445, 437, 435), (438, 446, 434, 436), (431, 447, 445, 433), (446, 448, 432, 434), (429, 447, 431, 449), (432, 448, 430, 450), (413, 429, 449, 415), (450, 430, 414, 416), (311, 447, 429, 381), (430, 448, 312, 382), (311, 441, 445, 447), (446, 442, 312, 448), (441, 443, 445), (446, 444, 442), (415, 449, 451, 475), (452, 450, 416, 476), (449, 431, 461, 451), (462, 432, 450, 452), (431, 433, 459, 461), (460, 434, 432, 462), (433, 435, 457, 459), (458, 436, 434, 460), (435, 437, 455, 457), (456, 438, 436, 458), (437, 439, 453, 455), (454, 440, 438, 456), (439, 417, 473, 453), (474, 418, 440, 454), (427, 415, 475, 463), (476, 416, 428, 464), (425, 427, 463, 465), (464, 428, 426, 466), (423, 425, 465, 467), (466, 426, 424, 468), (421, 423, 467, 469), (468, 424, 422, 470), (419, 421, 469, 471), (470, 422, 420, 472), (417, 419, 471, 473), (472, 420, 418, 474), (457, 455, 479, 477), (480, 456, 458, 478), (477, 479, 481, 483), (482, 480, 478, 484), (483, 481, 487, 485), (488, 482, 484, 486), (485, 487, 489, 491), (490, 488, 486, 492), (463, 475, 485, 491), (486, 476, 464, 492), (451, 483, 485, 475), (486, 484, 452, 476), (451, 461, 477, 483), (478, 462, 452, 484), (457, 477, 461, 459), (462, 478, 458, 460), (453, 473, 479, 455), (480, 474, 454, 456), (471, 481, 479, 473), (480, 482, 472, 474), (469, 487, 481, 471), (482, 488, 470, 472), (467, 489, 487, 469), (488, 490, 468, 470), (465, 491, 489, 467), (490, 492, 466, 468), (463, 491, 465), (466, 492, 464), (391, 389, 503, 501), (504, 390, 392, 502), (393, 391, 501, 499), (502, 392, 394, 500), (395, 393, 499, 497), (500, 394, 396, 498), (397, 395, 497, 495), (498, 396, 398, 496), (399, 397, 495, 493), (496, 398, 400, 494), (387, 399, 493, 505), (494, 400, 388, 506), (493, 501, 503, 505), (504, 502, 494, 506), (493, 495, 499, 501), (500, 496, 494, 502), (495, 497, 499), (500, 498, 496), (313, 381, 387, 505), (388, 382, 314, 506), (313, 505, 503, 321), (504, 506, 314, 322), (319, 321, 503, 389), (504, 322, 320, 390)])
me_suzanne.polygons.foreach_set('use_smooth', [True] * 500)
_uv = me_suzanne.uv_layers.new(name='UVMap')
_uv.uv.foreach_set('vector', [0.891, 0.5901, 0.8706, 0.5896, 0.8601, 0.5601, 0.9046, 0.5594, 0.8562, 0.8505, 0.8681, 0.8215, 0.8884, 0.822, 0.9006, 0.8532, 0.9046, 0.5594, 0.8601, 0.5601, 0.853, 0.5216, 0.9202, 0.5245, 0.8475, 0.8887, 0.8562, 0.8505, 0.9006, 0.8532, 0.9147, 0.8887, 0.8601, 0.5601, 0.8289, 0.5908, 0.7985, 0.5695, 0.853, 0.5216, 0.7951, 0.8384, 0.8264, 0.8185, 0.8562, 0.8505, 0.8475, 0.8887, 0.8706, 0.5896, 0.8544, 0.6048, 0.8289, 0.5908, 0.8601, 0.5601, 0.8264, 0.8185, 0.8525, 0.8057, 0.8681, 0.8215, 0.8562, 0.8505, 0.8544, 0.6048, 0.8541, 0.6255, 0.8282, 0.6334, 0.8289, 0.5908, 0.8276, 0.776, 0.8532, 0.785, 0.8525, 0.8057, 0.8264, 0.8185, 0.8289, 0.5908, 0.8282, 0.6334, 0.791, 0.6454, 0.7985, 0.5695, 0.791, 0.7622, 0.8276, 0.776, 0.8264, 0.8185, 0.7951, 0.8384, 0.8282, 0.6334, 0.8552, 0.6685, 0.8424, 0.7025, 0.791, 0.6454, 0.8448, 0.7075, 0.8561, 0.742, 0.8276, 0.776, 0.791, 0.7622, 0.8541, 0.6255, 0.8675, 0.6423, 0.8552, 0.6685, 0.8282, 0.6334, 0.8561, 0.742, 0.8673, 0.7688, 0.8532, 0.785, 0.8276, 0.776, 0.8675, 0.6423, 0.8905, 0.6419, 0.9004, 0.667, 0.8552, 0.6685, 0.9012, 0.7456, 0.8902, 0.7702, 0.8673, 0.7688, 0.8561, 0.742, 0.8552, 0.6685, 0.9004, 0.667, 0.9189, 0.6997, 0.8424, 0.7025, 0.9212, 0.7137, 0.9012, 0.7456, 0.8561, 0.742, 0.8448, 0.7075, 0.9004, 0.667, 0.9319, 0.6368, 0.9684, 0.6453, 0.9189, 0.6997, 0.9682, 0.7702, 0.9314, 0.7771, 0.9012, 0.7456, 0.9212, 0.7137, 0.8905, 0.6419, 0.9059, 0.6279, 0.9319, 0.6368, 0.9004, 0.667, 0.9314, 0.7771, 0.905, 0.7849, 0.8902, 0.7702, 0.9012, 0.7456, 0.9059, 0.6279, 0.9062, 0.6057, 0.9337, 0.593, 0.9319, 0.6368, 0.9312, 0.8209, 0.9044, 0.807, 0.905, 0.7849, 0.9314, 0.7771, 0.9319, 0.6368, 0.9337, 0.593, 0.9684, 0.5738, 0.9684, 0.6453, 0.965, 0.8417, 0.9312, 0.8209, 0.9314, 0.7771, 0.9682, 0.7702, 0.9337, 0.593, 0.9046, 0.5594, 0.9202, 0.5245, 0.9684, 0.5738, 0.9147, 0.8887, 0.9006, 0.8532, 0.9312, 0.8209, 0.965, 0.8417, 0.9062, 0.6057, 0.891, 0.5901, 0.9046, 0.5594, 0.9337, 0.593, 0.9006, 0.8532, 0.8884, 0.822, 0.9044, 0.807, 0.9312, 0.8209, 0.891, 0.5901, 0.9062, 0.6057, 0.9024, 0.6079, 0.8896, 0.5933, 0.9006, 0.8047, 0.9044, 0.807, 0.8884, 0.822, 0.8872, 0.8187, 0.9062, 0.6057, 0.9059, 0.6279, 0.8998, 0.6263, 0.9024, 0.6079, 0.8988, 0.7862, 0.905, 0.7849, 0.9044, 0.807, 0.9006, 0.8047, 0.9059, 0.6279, 0.8905, 0.6419, 0.8878, 0.6365, 0.8998, 0.6263, 0.8874, 0.7754, 0.8902, 0.7702, 0.905, 0.7849, 0.8988, 0.7862, 0.8905, 0.6419, 0.8675, 0.6423, 0.8709, 0.6352, 0.8878, 0.6365, 0.8704, 0.776, 0.8673, 0.7688, 0.8902, 0.7702, 0.8874, 0.7754, 0.8675, 0.6423, 0.8541, 0.6255, 0.8599, 0.6239, 0.8709, 0.6352, 0.8589, 0.7868, 0.8532, 0.785, 0.8673, 0.7688, 0.8704, 0.776, 0.8541, 0.6255, 0.8544, 0.6048, 0.8597, 0.6082, 0.8599, 0.6239, 0.8579, 0.8025, 0.8525, 0.8057, 0.8532, 0.785, 0.8589, 0.7868, 0.8544, 0.6048, 0.8706, 0.5896, 0.8717, 0.594, 0.8597, 0.6082, 0.8693, 0.8172, 0.8681, 0.8215, 0.8525, 0.8057, 0.8579, 0.8025, 0.8706, 0.5896, 0.891, 0.5901, 0.8896, 0.5933, 0.8717, 0.594, 0.8872, 0.8187, 0.8884, 0.822, 0.8681, 0.8215, 0.8693, 0.8172, 0.8794, 0.6165, 0.8717, 0.594, 0.8896, 0.5933, 0.8872, 0.8187, 0.8693, 0.8172, 0.878, 0.7951, 0.8597, 0.6082, 0.8717, 0.594, 0.8794, 0.6165, 0.878, 0.7951, 0.8693, 0.8172, 0.8579, 0.8025, 0.8794, 0.6165, 0.8599, 0.6239, 0.8597, 0.6082, 0.8579, 0.8025, 0.8589, 0.7868, 0.878, 0.7951, 0.8794, 0.6165, 0.8709, 0.6352, 0.8599, 0.6239, 0.8589, 0.7868, 0.8704, 0.776, 0.878, 0.7951, 0.8794, 0.6165, 0.8878, 0.6365, 0.8709, 0.6352, 0.8704, 0.776, 0.8874, 0.7754, 0.878, 0.7951, 0.8794, 0.6165, 0.8998, 0.6263, 0.8878, 0.6365, 0.8874, 0.7754, 0.8988, 0.7862, 0.878, 0.7951, 0.8794, 0.6165, 0.9024, 0.6079, 0.8998, 0.6263, 0.8988, 0.7862, 0.9006, 0.8047, 0.878, 0.7951, 0.8794, 0.6165, 0.8896, 0.5933, 0.9024, 0.6079, 0.9006, 0.8047, 0.8872, 0.8187, 0.878, 0.7951, 0.5403, 0.05381, 0.5364, 0.06207, 0.5189, 0.05968, 0.5189, 0.05029, 0.5189, 0.05968, 0.5015, 0.06204, 0.4976, 0.05377, 0.5189, 0.05029, 0.5519, 0.05834, 0.5428, 0.06409, 0.5364, 0.06207, 0.5403, 0.05381, 0.5015, 0.06204, 0.4951, 0.06405, 0.486, 0.05827, 0.4976, 0.05377, 0.5551, 0.0619, 0.5463, 0.07267, 0.5428, 0.06409, 0.5519, 0.05834, 0.4951, 0.06405, 0.4916, 0.07262, 0.4828, 0.06183, 0.486, 0.05827, 0.5638, 0.07659, 0.5483, 0.08489, 0.5463, 0.07267, 0.5551, 0.0619, 0.4916, 0.07262, 0.4895, 0.08486, 0.474, 0.07651, 0.4828, 0.06183, 0.5831, 0.1085, 0.5556, 0.1217, 0.5483, 0.08489, 0.5638, 0.07659, 0.4895, 0.08486, 0.4822, 0.1218, 0.4545, 0.1085, 0.474, 0.07651, 0.6055, 0.1651, 0.6474, 0.2005, 0.6215, 0.2278, 0.5531, 0.2096, 0.4165, 0.2295, 0.3897, 0.2019, 0.432, 0.1656, 0.4853, 0.2101, 0.6474, 0.2005, 0.6764, 0.2332, 0.6648, 0.2532, 0.6215, 0.2278, 0.3727, 0.2564, 0.3603, 0.2359, 0.3897, 0.2019, 0.4165, 0.2295, 0.6764, 0.2332, 0.7153, 0.2654, 0.6839, 0.28, 0.6648, 0.2532, 0.3537, 0.2846, 0.3205, 0.2703, 0.3603, 0.2359, 0.3727, 0.2564, 0.7153, 0.2654, 0.7073, 0.3101, 0.6875, 0.3115, 0.6839, 0.28, 0.3512, 0.3174, 0.3307, 0.3169, 0.3205, 0.2703, 0.3537, 0.2846, 0.7073, 0.3101, 0.6974, 0.3327, 0.6768, 0.3239, 0.6875, 0.3115, 0.3627, 0.3297, 0.342, 0.3397, 0.3307, 0.3169, 0.3512, 0.3174, 0.6974, 0.3327, 0.6628, 0.3725, 0.6391, 0.3573, 0.6768, 0.3239, 0.4028, 0.3621, 0.3793, 0.3787, 0.342, 0.3397, 0.3627, 0.3297, 0.6628, 0.3725, 0.6268, 0.3958, 0.6183, 0.3752, 0.6391, 0.3573, 0.4246, 0.3793, 0.4169, 0.4006, 0.3793, 0.3787, 0.4028, 0.3621, 0.6268, 0.3958, 0.6048, 0.3978, 0.6008, 0.3779, 0.6183, 0.3752, 0.4424, 0.3812, 0.4393, 0.4015, 0.4169, 0.4006, 0.4246, 0.3793, 0.6048, 0.3978, 0.5531, 0.3905, 0.5597, 0.357, 0.6008, 0.3779, 0.4829, 0.3585, 0.4909, 0.3919, 0.4393, 0.4015, 0.4424, 0.3812, 0.5531, 0.3905, 0.5219, 0.386, 0.5211, 0.3439, 0.5597, 0.357, 0.5211, 0.3439, 0.5219, 0.386, 0.4909, 0.3919, 0.4829, 0.3585, 0.5773, 0.3402, 0.5998, 0.3448, 0.6008, 0.3779, 0.5597, 0.357, 0.4424, 0.3812, 0.442, 0.3478, 0.4646, 0.3422, 0.4829, 0.3585, 0.5998, 0.3448, 0.6155, 0.342, 0.6183, 0.3752, 0.6008, 0.3779, 0.4246, 0.3793, 0.426, 0.3456, 0.442, 0.3478, 0.4424, 0.3812, 0.6345, 0.3323, 0.6391, 0.3573, 0.6183, 0.3752, 0.6155, 0.342, 0.4246, 0.3793, 0.4028, 0.3621, 0.4064, 0.3365, 0.426, 0.3456, 0.6624, 0.3128, 0.6768, 0.3239, 0.6391, 0.3573, 0.6345, 0.3323, 0.4028, 0.3621, 0.3627, 0.3297, 0.3771, 0.3177, 0.4064, 0.3365, 0.6684, 0.298, 0.6875, 0.3115, 0.6768, 0.3239, 0.6624, 0.3128, 0.3627, 0.3297, 0.3512, 0.3174, 0.3703, 0.3026, 0.3771, 0.3177, 0.6641, 0.2779, 0.6839, 0.28, 0.6875, 0.3115, 0.6684, 0.298, 0.3512, 0.3174, 0.3537, 0.2846, 0.3741, 0.2818, 0.3703, 0.3026, 0.6392, 0.253, 0.6648, 0.2532, 0.6839, 0.28, 0.6641, 0.2779, 0.3537, 0.2846, 0.3727, 0.2564, 0.3989, 0.2556, 0.3741, 0.2818, 0.614, 0.2427, 0.6215, 0.2278, 0.6648, 0.2532, 0.6392, 0.253, 0.3727, 0.2564, 0.4165, 0.2295, 0.4245, 0.2445, 0.3989, 0.2556, 0.5729, 0.2586, 0.5531, 0.2096, 0.6215, 0.2278, 0.614, 0.2427, 0.4165, 0.2295, 0.4853, 0.2101, 0.4664, 0.2597, 0.4245, 0.2445, 0.5729, 0.2586, 0.5639, 0.272, 0.5198, 0.2489, 0.5531, 0.2096, 0.5198, 0.2489, 0.4759, 0.2731, 0.4664, 0.2597, 0.4853, 0.2101, 0.5773, 0.3402, 0.5597, 0.357, 0.5211, 0.3439, 0.5585, 0.3166, 0.5211, 0.3439, 0.4829, 0.3585, 0.4646, 0.3422, 0.4826, 0.3178, 0.5585, 0.3166, 0.5211, 0.3439, 0.5203, 0.2948, 0.5569, 0.2912, 0.5203, 0.2948, 0.5211, 0.3439, 0.4826, 0.3178, 0.4834, 0.2922, 0.5198, 0.2489, 0.5639, 0.272, 0.5569, 0.2912, 0.5203, 0.2948, 0.4834, 0.2922, 0.4759, 0.2731, 0.5198, 0.2489, 0.5203, 0.2948, 0.5255, 0.06897, 0.5189, 0.0679, 0.5189, 0.05968, 0.5364, 0.06207, 0.5189, 0.05968, 0.5189, 0.0679, 0.5124, 0.06896, 0.5015, 0.06204, 0.5312, 0.07383, 0.5255, 0.06897, 0.5364, 0.06207, 0.5428, 0.06409, 0.5015, 0.06204, 0.5124, 0.06896, 0.5066, 0.07381, 0.4951, 0.06405, 0.531, 0.08743, 0.5312, 0.07383, 0.5428, 0.06409, 0.5463, 0.07267, 0.4951, 0.06405, 0.5066, 0.07381, 0.5068, 0.08742, 0.4916, 0.07262, 0.5556, 0.1217, 0.532, 0.1277, 0.5327, 0.09092, 0.5483, 0.08489, 0.5052, 0.09091, 0.5058, 0.1277, 0.4822, 0.1218, 0.4895, 0.08486, 0.531, 0.08743, 0.5463, 0.07267, 0.5483, 0.08489, 0.5327, 0.09092, 0.4895, 0.08486, 0.4916, 0.07262, 0.5068, 0.08742, 0.5052, 0.09091, 0.5381, 0.1584, 0.519, 0.1517, 0.5189, 0.1284, 0.532, 0.1277, 0.5189, 0.1284, 0.519, 0.1517, 0.4999, 0.1584, 0.5058, 0.1277, 0.5327, 0.09092, 0.532, 0.1277, 0.5189, 0.1284, 0.5189, 0.09395, 0.5189, 0.1284, 0.5058, 0.1277, 0.5052, 0.09091, 0.5189, 0.09395, 0.5189, 0.08518, 0.531, 0.08743, 0.5327, 0.09092, 0.5189, 0.09395, 0.5052, 0.09091, 0.5068, 0.08742, 0.5189, 0.08518, 0.5189, 0.09395, 0.5484, 0.1736, 0.538, 0.176, 0.5352, 0.1668, 0.5381, 0.1584, 0.5028, 0.1669, 0.5001, 0.176, 0.4897, 0.1737, 0.4999, 0.1584, 0.5443, 0.1934, 0.5372, 0.1876, 0.538, 0.176, 0.5484, 0.1736, 0.5001, 0.176, 0.5009, 0.1876, 0.494, 0.1934, 0.4897, 0.1737, 0.5198, 0.2008, 0.5288, 0.1918, 0.5372, 0.1876, 0.5443, 0.1934, 0.5009, 0.1876, 0.5092, 0.1916, 0.5198, 0.2008, 0.494, 0.1934, 0.5176, 0.1906, 0.5191, 0.1854, 0.5288, 0.1918, 0.5198, 0.2008, 0.5092, 0.1916, 0.5191, 0.1854, 0.5176, 0.1906, 0.5198, 0.2008, 0.519, 0.1517, 0.5381, 0.1584, 0.5352, 0.1668, 0.519, 0.159, 0.5028, 0.1669, 0.4999, 0.1584, 0.519, 0.1517, 0.519, 0.159, 0.519, 0.159, 0.5352, 0.1668, 0.5311, 0.1716, 0.519, 0.1656, 0.5069, 0.1717, 0.5028, 0.1669, 0.519, 0.159, 0.519, 0.1656, 0.5191, 0.1854, 0.5191, 0.1795, 0.5282, 0.1863, 0.5288, 0.1918, 0.5098, 0.1863, 0.5191, 0.1795, 0.5191, 0.1854, 0.5092, 0.1916, 0.5288, 0.1918, 0.5282, 0.1863, 0.5335, 0.1842, 0.5372, 0.1876, 0.5045, 0.1842, 0.5098, 0.1863, 0.5092, 0.1916, 0.5009, 0.1876, 0.5372, 0.1876, 0.5335, 0.1842, 0.5334, 0.1767, 0.538, 0.176, 0.5046, 0.1768, 0.5045, 0.1842, 0.5009, 0.1876, 0.5001, 0.176, 0.538, 0.176, 0.5334, 0.1767, 0.5311, 0.1716, 0.5352, 0.1668, 0.5069, 0.1717, 0.5046, 0.1768, 0.5001, 0.176, 0.5028, 0.1669, 0.5191, 0.1795, 0.5334, 0.1767, 0.5335, 0.1842, 0.5282, 0.1863, 0.5045, 0.1842, 0.5046, 0.1768, 0.5191, 0.1795, 0.5098, 0.1863, 0.5191, 0.1795, 0.519, 0.1656, 0.5311, 0.1716, 0.5334, 0.1767, 0.5069, 0.1717, 0.519, 0.1656, 0.5191, 0.1795, 0.5046, 0.1768, 0.5198, 0.2008, 0.5443, 0.1934, 0.5531, 0.2096, 0.5198, 0.2489, 0.4853, 0.2101, 0.494, 0.1934, 0.5198, 0.2008, 0.5198, 0.2489, 0.5443, 0.1934, 0.5484, 0.1736, 0.5616, 0.1678, 0.5531, 0.2096, 0.4764, 0.168, 0.4897, 0.1737, 0.494, 0.1934, 0.4853, 0.2101, 0.5484, 0.1736, 0.5381, 0.1584, 0.5595, 0.1493, 0.5616, 0.1678, 0.4784, 0.1494, 0.4999, 0.1584, 0.4897, 0.1737, 0.4764, 0.168, 0.5381, 0.1584, 0.532, 0.1277, 0.5556, 0.1217, 0.5595, 0.1493, 0.4822, 0.1218, 0.5058, 0.1277, 0.4999, 0.1584, 0.4784, 0.1494, 0.5831, 0.1085, 0.5961, 0.1334, 0.5595, 0.1493, 0.5556, 0.1217, 0.4784, 0.1494, 0.4414, 0.1336, 0.4545, 0.1085, 0.4822, 0.1218, 0.5961, 0.1334, 0.6012, 0.1479, 0.5616, 0.1678, 0.5595, 0.1493, 0.4764, 0.168, 0.4363, 0.1482, 0.4414, 0.1336, 0.4784, 0.1494, 0.6055, 0.1651, 0.5531, 0.2096, 0.5616, 0.1678, 0.6012, 0.1479, 0.4764, 0.168, 0.4853, 0.2101, 0.432, 0.1656, 0.4363, 0.1482, 0.531, 0.08743, 0.5189, 0.08518, 0.5189, 0.08387, 0.5289, 0.08496, 0.5189, 0.08387, 0.5189, 0.08518, 0.5068, 0.08742, 0.5089, 0.08495, 0.5312, 0.07383, 0.531, 0.08743, 0.5289, 0.08496, 0.529, 0.07543, 0.5089, 0.08495, 0.5068, 0.08742, 0.5066, 0.07381, 0.5088, 0.07542, 0.5255, 0.06897, 0.5312, 0.07383, 0.529, 0.07543, 0.5238, 0.07051, 0.5088, 0.07542, 0.5066, 0.07381, 0.5124, 0.06896, 0.5141, 0.0705, 0.5189, 0.0679, 0.5255, 0.06897, 0.5238, 0.07051, 0.5189, 0.06947, 0.5141, 0.0705, 0.5124, 0.06896, 0.5189, 0.0679, 0.5189, 0.06947, 0.5189, 0.06947, 0.5238, 0.07051, 0.5216, 0.07497, 0.5189, 0.07426, 0.5163, 0.07497, 0.5141, 0.0705, 0.5189, 0.06947, 0.5189, 0.07426, 0.5238, 0.07051, 0.529, 0.07543, 0.5242, 0.07669, 0.5216, 0.07497, 0.5136, 0.07668, 0.5088, 0.07542, 0.5141, 0.0705, 0.5163, 0.07497, 0.529, 0.07543, 0.5289, 0.08496, 0.5246, 0.07989, 0.5242, 0.07669, 0.5133, 0.07988, 0.5089, 0.08495, 0.5088, 0.07542, 0.5136, 0.07668, 0.5289, 0.08496, 0.5189, 0.08387, 0.5189, 0.07933, 0.5246, 0.07989, 0.5189, 0.07933, 0.5189, 0.08387, 0.5089, 0.08495, 0.5133, 0.07988, 0.5189, 0.07933, 0.5189, 0.07426, 0.5216, 0.07497, 0.5246, 0.07989, 0.5163, 0.07497, 0.5189, 0.07426, 0.5189, 0.07933, 0.5133, 0.07988, 0.5246, 0.07989, 0.5216, 0.07497, 0.5242, 0.07669, 0.5136, 0.07668, 0.5163, 0.07497, 0.5133, 0.07988, 0.5569, 0.2912, 0.5639, 0.272, 0.5718, 0.2773, 0.5684, 0.2929, 0.4681, 0.2786, 0.4759, 0.2731, 0.4834, 0.2922, 0.472, 0.2943, 0.5585, 0.3166, 0.5569, 0.2912, 0.5684, 0.2929, 0.5731, 0.3114, 0.472, 0.2943, 0.4834, 0.2922, 0.4826, 0.3178, 0.4678, 0.3131, 0.5773, 0.3402, 0.5585, 0.3166, 0.5731, 0.3114, 0.5849, 0.3277, 0.4678, 0.3131, 0.4826, 0.3178, 0.4646, 0.3422, 0.4565, 0.33, 0.5639, 0.272, 0.5729, 0.2586, 0.5807, 0.2666, 0.5718, 0.2773, 0.4587, 0.268, 0.4664, 0.2597, 0.4759, 0.2731, 0.4681, 0.2786, 0.5729, 0.2586, 0.614, 0.2427, 0.6117, 0.2557, 0.5807, 0.2666, 0.4271, 0.2577, 0.4245, 0.2445, 0.4664, 0.2597, 0.4587, 0.268, 0.614, 0.2427, 0.6392, 0.253, 0.6325, 0.2629, 0.6117, 0.2557, 0.4061, 0.2655, 0.3989, 0.2556, 0.4245, 0.2445, 0.4271, 0.2577, 0.6392, 0.253, 0.6641, 0.2779, 0.6537, 0.28, 0.6325, 0.2629, 0.3849, 0.2836, 0.3741, 0.2818, 0.3989, 0.2556, 0.4061, 0.2655, 0.6641, 0.2779, 0.6684, 0.298, 0.6561, 0.2976, 0.6537, 0.28, 0.383, 0.3019, 0.3703, 0.3026, 0.3741, 0.2818, 0.3849, 0.2836, 0.6684, 0.298, 0.6624, 0.3128, 0.6528, 0.3102, 0.6561, 0.2976, 0.3869, 0.3146, 0.3771, 0.3177, 0.3703, 0.3026, 0.383, 0.3019, 0.6624, 0.3128, 0.6345, 0.3323, 0.629, 0.3239, 0.6528, 0.3102, 0.4116, 0.3277, 0.4064, 0.3365, 0.3771, 0.3177, 0.3869, 0.3146, 0.6345, 0.3323, 0.6155, 0.342, 0.6144, 0.332, 0.629, 0.3239, 0.4267, 0.3354, 0.426, 0.3456, 0.4064, 0.3365, 0.4116, 0.3277, 0.6155, 0.342, 0.5998, 0.3448, 0.601, 0.3336, 0.6144, 0.332, 0.4403, 0.3365, 0.442, 0.3478, 0.426, 0.3456, 0.4267, 0.3354, 0.5998, 0.3448, 0.5773, 0.3402, 0.5849, 0.3277, 0.601, 0.3336, 0.4565, 0.33, 0.4646, 0.3422, 0.442, 0.3478, 0.4403, 0.3365, 0.601, 0.3336, 0.5849, 0.3277, 0.5906, 0.3215, 0.6018, 0.3285, 0.4504, 0.3239, 0.4565, 0.33, 0.4403, 0.3365, 0.4394, 0.3313, 0.6144, 0.332, 0.601, 0.3336, 0.6018, 0.3285, 0.6133, 0.3271, 0.4394, 0.3313, 0.4403, 0.3365, 0.4267, 0.3354, 0.4276, 0.3304, 0.629, 0.3239, 0.6144, 0.332, 0.6133, 0.3271, 0.6269, 0.3205, 0.4276, 0.3304, 0.4267, 0.3354, 0.4116, 0.3277, 0.4136, 0.3242, 0.6528, 0.3102, 0.629, 0.3239, 0.6269, 0.3205, 0.6462, 0.3064, 0.4136, 0.3242, 0.4116, 0.3277, 0.3869, 0.3146, 0.3934, 0.3105, 0.6561, 0.2976, 0.6528, 0.3102, 0.6462, 0.3064, 0.6495, 0.2962, 0.3934, 0.3105, 0.3869, 0.3146, 0.383, 0.3019, 0.3897, 0.3002, 0.6537, 0.28, 0.6561, 0.2976, 0.6495, 0.2962, 0.6478, 0.2835, 0.3897, 0.3002, 0.383, 0.3019, 0.3849, 0.2836, 0.391, 0.2871, 0.6325, 0.2629, 0.6537, 0.28, 0.6478, 0.2835, 0.6298, 0.2673, 0.391, 0.2871, 0.3849, 0.2836, 0.4061, 0.2655, 0.4089, 0.27, 0.6117, 0.2557, 0.6325, 0.2629, 0.6298, 0.2673, 0.6126, 0.2616, 0.4089, 0.27, 0.4061, 0.2655, 0.4271, 0.2577, 0.4263, 0.2637, 0.5807, 0.2666, 0.6117, 0.2557, 0.6126, 0.2616, 0.5852, 0.271, 0.4263, 0.2637, 0.4271, 0.2577, 0.4587, 0.268, 0.4544, 0.2726, 0.5718, 0.2773, 0.5807, 0.2666, 0.5852, 0.271, 0.5781, 0.2819, 0.4544, 0.2726, 0.4587, 0.268, 0.4681, 0.2786, 0.4618, 0.2834, 0.5849, 0.3277, 0.5731, 0.3114, 0.5795, 0.3093, 0.5906, 0.3215, 0.4612, 0.3112, 0.4678, 0.3131, 0.4565, 0.33, 0.4504, 0.3239, 0.5731, 0.3114, 0.5684, 0.2929, 0.5775, 0.2938, 0.5795, 0.3093, 0.4628, 0.2954, 0.472, 0.2943, 0.4678, 0.3131, 0.4612, 0.3112, 0.5684, 0.2929, 0.5718, 0.2773, 0.5781, 0.2819, 0.5775, 0.2938, 0.4618, 0.2834, 0.4681, 0.2786, 0.472, 0.2943, 0.4628, 0.2954, 0.5219, 0.386, 0.5531, 0.3905, 0.5532, 0.4331, 0.523, 0.4336, 0.4928, 0.4345, 0.4909, 0.3919, 0.5219, 0.386, 0.523, 0.4336, 0.5531, 0.3905, 0.6048, 0.3978, 0.6098, 0.4315, 0.5532, 0.4331, 0.4359, 0.4357, 0.4393, 0.4015, 0.4909, 0.3919, 0.4928, 0.4345, 0.6048, 0.3978, 0.6268, 0.3958, 0.6482, 0.4193, 0.6098, 0.4315, 0.3965, 0.4254, 0.4169, 0.4006, 0.4393, 0.4015, 0.4359, 0.4357, 0.6268, 0.3958, 0.6628, 0.3725, 0.6921, 0.3883, 0.6482, 0.4193, 0.3503, 0.3962, 0.3793, 0.3787, 0.4169, 0.4006, 0.3965, 0.4254, 0.6628, 0.3725, 0.6974, 0.3327, 0.7263, 0.3418, 0.6921, 0.3883, 0.3128, 0.3506, 0.342, 0.3397, 0.3793, 0.3787, 0.3503, 0.3962, 0.6974, 0.3327, 0.7073, 0.3101, 0.7359, 0.3121, 0.7263, 0.3418, 0.3011, 0.3206, 0.3307, 0.3169, 0.342, 0.3397, 0.3128, 0.3506, 0.7073, 0.3101, 0.7153, 0.2654, 0.7299, 0.2564, 0.7359, 0.3121, 0.3049, 0.2611, 0.3205, 0.2703, 0.3307, 0.3169, 0.3011, 0.3206, 0.7153, 0.2654, 0.6764, 0.2332, 0.6982, 0.2169, 0.7299, 0.2564, 0.3374, 0.2192, 0.3603, 0.2359, 0.3205, 0.2703, 0.3049, 0.2611, 0.6764, 0.2332, 0.6474, 0.2005, 0.6631, 0.1907, 0.6982, 0.2169, 0.3735, 0.1919, 0.3897, 0.2019, 0.3603, 0.2359, 0.3374, 0.2192, 0.6269, 0.01561, 0.6494, 0.02238, 0.6605, 0.07608, 0.6214, 0.04809, 0.3768, 0.0753, 0.3888, 0.02159, 0.4113, 0.01513, 0.4164, 0.04763, 0.5675, 0.000144, 0.6269, 0.01561, 0.6214, 0.04809, 0.5772, 0.0328, 0.4164, 0.04763, 0.4113, 0.01513, 0.4706, 0.000144, 0.4608, 0.03266, 0.5189, 0.02489, 0.5675, 0.000144, 0.5772, 0.0328, 0.5474, 0.04172, 0.4608, 0.03266, 0.4706, 0.000144, 0.5189, 0.02489, 0.4905, 0.04167, 0.5403, 0.05381, 0.5189, 0.05029, 0.5189, 0.02489, 0.5474, 0.04172, 0.5189, 0.02489, 0.5189, 0.05029, 0.4976, 0.05377, 0.4905, 0.04167, 0.5519, 0.05834, 0.5403, 0.05381, 0.5474, 0.04172, 0.5581, 0.05387, 0.4905, 0.04167, 0.4976, 0.05377, 0.486, 0.05827, 0.4798, 0.05378, 0.5551, 0.0619, 0.5519, 0.05834, 0.5581, 0.05387, 0.577, 0.058, 0.4798, 0.05378, 0.486, 0.05827, 0.4828, 0.06183, 0.4609, 0.05785, 0.5638, 0.07659, 0.5551, 0.0619, 0.577, 0.058, 0.6117, 0.07827, 0.4609, 0.05785, 0.4828, 0.06183, 0.474, 0.07651, 0.4259, 0.07799, 0.577, 0.058, 0.5772, 0.0328, 0.6214, 0.04809, 0.6117, 0.07827, 0.4164, 0.04763, 0.4608, 0.03266, 0.4609, 0.05785, 0.4259, 0.07799, 0.577, 0.058, 0.5581, 0.05387, 0.5474, 0.04172, 0.5772, 0.0328, 0.4905, 0.04167, 0.4798, 0.05378, 0.4609, 0.05785, 0.4608, 0.03266, 0.6267, 0.1114, 0.6117, 0.07827, 0.6214, 0.04809, 0.6605, 0.07608, 0.4164, 0.04763, 0.4259, 0.07799, 0.4106, 0.1112, 0.3768, 0.0753, 0.5831, 0.1085, 0.5638, 0.07659, 0.6117, 0.07827, 0.6267, 0.1114, 0.4259, 0.07799, 0.474, 0.07651, 0.4545, 0.1085, 0.4106, 0.1112, 0.5961, 0.1334, 0.6295, 0.1305, 0.6235, 0.1468, 0.6012, 0.1479, 0.4137, 0.1472, 0.4076, 0.1306, 0.4414, 0.1336, 0.4363, 0.1482, 0.5831, 0.1085, 0.6267, 0.1114, 0.6295, 0.1305, 0.5961, 0.1334, 0.4076, 0.1306, 0.4106, 0.1112, 0.4545, 0.1085, 0.4414, 0.1336, 0.6055, 0.1651, 0.6012, 0.1479, 0.6235, 0.1468, 0.6193, 0.1598, 0.4137, 0.1472, 0.4363, 0.1482, 0.432, 0.1656, 0.418, 0.1604, 0.6055, 0.1651, 0.6193, 0.1598, 0.6631, 0.1907, 0.6474, 0.2005, 0.3735, 0.1919, 0.418, 0.1604, 0.432, 0.1656, 0.3897, 0.2019, 0.9459, 0.07957, 0.8862, 0.1218, 0.8491, 0.09973, 0.8918, 0.03692, 0.1831, 0.09213, 0.1413, 0.1125, 0.07896, 0.06072, 0.1423, 0.02147, 0.8918, 0.03692, 0.8491, 0.09973, 0.7885, 0.08083, 0.8056, 0.01079, 0.2464, 0.07651, 0.1831, 0.09213, 0.1423, 0.02147, 0.2326, 0.003484, 0.8056, 0.01079, 0.7885, 0.08083, 0.687, 0.0772, 0.6724, 0.0222, 0.3499, 0.07596, 0.2464, 0.07651, 0.2326, 0.003484, 0.366, 0.02099, 0.6724, 0.0222, 0.687, 0.0772, 0.6605, 0.07608, 0.6494, 0.02238, 0.3768, 0.0753, 0.3499, 0.07596, 0.366, 0.02099, 0.3888, 0.02159, 0.6267, 0.1114, 0.6605, 0.07608, 0.687, 0.0772, 0.6295, 0.1305, 0.3499, 0.07596, 0.3768, 0.0753, 0.4106, 0.1112, 0.4076, 0.1306, 0.7299, 0.2564, 0.6982, 0.2169, 0.7602, 0.1932, 0.789, 0.2333, 0.2716, 0.1939, 0.3374, 0.2192, 0.3049, 0.2611, 0.2413, 0.237, 0.9945, 0.1677, 0.9091, 0.1833, 0.8862, 0.1218, 0.9459, 0.07957, 0.1413, 0.1125, 0.1079, 0.1791, 0.01183, 0.1554, 0.07896, 0.06072, 0.9117, 0.4024, 0.8629, 0.3386, 0.8941, 0.3019, 0.9629, 0.3448, 0.1238, 0.3155, 0.1606, 0.3568, 0.1064, 0.4327, 0.04397, 0.367, 0.9629, 0.3448, 0.8941, 0.3019, 0.9154, 0.2598, 0.9999, 0.2546, 0.09896, 0.267, 0.1238, 0.3155, 0.04397, 0.367, 0.000144, 0.2591, 0.9999, 0.2546, 0.9154, 0.2598, 0.9091, 0.1833, 0.9945, 0.1677, 0.1079, 0.1791, 0.09896, 0.267, 0.000144, 0.2591, 0.01183, 0.1554, 0.7495, 0.3347, 0.7359, 0.3121, 0.7663, 0.3008, 0.7892, 0.3137, 0.2674, 0.3101, 0.3011, 0.3206, 0.2882, 0.3465, 0.243, 0.3256, 0.7892, 0.3137, 0.7663, 0.3008, 0.8153, 0.2764, 0.8462, 0.2934, 0.2131, 0.2852, 0.2674, 0.3101, 0.243, 0.3256, 0.1785, 0.305, 0.8462, 0.2934, 0.8153, 0.2764, 0.845, 0.2564, 0.8735, 0.2659, 0.1797, 0.2633, 0.2131, 0.2852, 0.1785, 0.305, 0.1471, 0.2743, 0.8735, 0.2659, 0.845, 0.2564, 0.8591, 0.2282, 0.887, 0.2338, 0.1628, 0.2317, 0.1797, 0.2633, 0.1471, 0.2743, 0.1315, 0.2376, 0.8424, 0.1952, 0.875, 0.1847, 0.887, 0.2338, 0.8591, 0.2282, 0.1315, 0.2376, 0.1452, 0.1827, 0.1768, 0.1962, 0.1628, 0.2317, 0.9091, 0.1833, 0.9154, 0.2598, 0.887, 0.2338, 0.875, 0.1847, 0.1315, 0.2376, 0.09896, 0.267, 0.1079, 0.1791, 0.1452, 0.1827, 0.9154, 0.2598, 0.8941, 0.3019, 0.8735, 0.2659, 0.887, 0.2338, 0.1471, 0.2743, 0.1238, 0.3155, 0.09896, 0.267, 0.1315, 0.2376, 0.8941, 0.3019, 0.8629, 0.3386, 0.8462, 0.2934, 0.8735, 0.2659, 0.1785, 0.305, 0.1606, 0.3568, 0.1238, 0.3155, 0.1471, 0.2743, 0.8629, 0.3386, 0.7943, 0.3641, 0.7892, 0.3137, 0.8462, 0.2934, 0.243, 0.3256, 0.2398, 0.3826, 0.1606, 0.3568, 0.1785, 0.305, 0.7702, 0.3795, 0.7495, 0.3347, 0.7892, 0.3137, 0.7943, 0.3641, 0.243, 0.3256, 0.2882, 0.3465, 0.2681, 0.3987, 0.2398, 0.3826, 0.8455, 0.45, 0.7943, 0.3641, 0.8629, 0.3386, 0.9117, 0.4024, 0.1606, 0.3568, 0.2398, 0.3826, 0.1853, 0.4841, 0.1064, 0.4327, 0.8159, 0.4454, 0.7706, 0.4443, 0.7557, 0.4186, 0.7702, 0.3795, 0.287, 0.4429, 0.2714, 0.4733, 0.2193, 0.4772, 0.2681, 0.3987, 0.8159, 0.4454, 0.7702, 0.3795, 0.7943, 0.3641, 0.8455, 0.45, 0.2398, 0.3826, 0.2681, 0.3987, 0.2193, 0.4772, 0.1853, 0.4841, 0.8198, 0.4681, 0.8159, 0.4454, 0.8455, 0.45, 0.1853, 0.4841, 0.2193, 0.4772, 0.2159, 0.5036, 0.7359, 0.3121, 0.7299, 0.2564, 0.789, 0.2333, 0.7663, 0.3008, 0.2413, 0.237, 0.3049, 0.2611, 0.3011, 0.3206, 0.2674, 0.3101, 0.789, 0.2333, 0.8096, 0.2339, 0.8153, 0.2764, 0.7663, 0.3008, 0.2131, 0.2852, 0.2192, 0.2374, 0.2413, 0.237, 0.2674, 0.3101, 0.8096, 0.2339, 0.8293, 0.2196, 0.845, 0.2564, 0.8153, 0.2764, 0.1797, 0.2633, 0.1991, 0.2225, 0.2192, 0.2374, 0.2131, 0.2852, 0.8424, 0.1952, 0.8591, 0.2282, 0.845, 0.2564, 0.8293, 0.2196, 0.1797, 0.2633, 0.1628, 0.2317, 0.1768, 0.1962, 0.1991, 0.2225, 0.687, 0.0772, 0.7885, 0.08083, 0.7865, 0.1176, 0.7155, 0.1397, 0.2467, 0.1148, 0.2464, 0.07651, 0.3499, 0.07596, 0.3195, 0.1394, 0.7602, 0.1932, 0.7155, 0.1397, 0.7865, 0.1176, 0.7855, 0.1523, 0.2467, 0.1148, 0.3195, 0.1394, 0.2716, 0.1939, 0.246, 0.151, 0.6982, 0.2169, 0.6631, 0.1907, 0.7155, 0.1397, 0.7602, 0.1932, 0.3195, 0.1394, 0.3735, 0.1919, 0.3374, 0.2192, 0.2716, 0.1939, 0.6631, 0.1907, 0.6235, 0.1468, 0.6295, 0.1305, 0.7155, 0.1397, 0.4076, 0.1306, 0.4137, 0.1472, 0.3735, 0.1919, 0.3195, 0.1394, 0.6295, 0.1305, 0.687, 0.0772, 0.7155, 0.1397, 0.3195, 0.1394, 0.3499, 0.07596, 0.4076, 0.1306, 0.6631, 0.1907, 0.6193, 0.1598, 0.6235, 0.1468, 0.4137, 0.1472, 0.418, 0.1604, 0.3735, 0.1919, 0.8424, 0.1952, 0.8374, 0.1564, 0.8582, 0.1378, 0.875, 0.1847, 0.1717, 0.1323, 0.1966, 0.1552, 0.1768, 0.1962, 0.1452, 0.1827, 0.9091, 0.1833, 0.875, 0.1847, 0.8582, 0.1378, 0.8862, 0.1218, 0.1717, 0.1323, 0.1452, 0.1827, 0.1079, 0.1791, 0.1413, 0.1125, 0.7855, 0.1523, 0.7865, 0.1176, 0.8582, 0.1378, 0.8374, 0.1564, 0.1717, 0.1323, 0.2467, 0.1148, 0.246, 0.151, 0.1966, 0.1552, 0.7885, 0.08083, 0.8491, 0.09973, 0.8582, 0.1378, 0.7865, 0.1176, 0.1717, 0.1323, 0.1831, 0.09213, 0.2464, 0.07651, 0.2467, 0.1148, 0.8862, 0.1218, 0.8582, 0.1378, 0.8491, 0.09973, 0.1831, 0.09213, 0.1717, 0.1323, 0.1413, 0.1125, 0.5062, 0.9049, 0.4324, 0.8949, 0.4388, 0.8702, 0.4911, 0.8817, 0.3159, 0.8682, 0.3216, 0.8932, 0.2472, 0.9012, 0.263, 0.8783, 0.5062, 0.9049, 0.4911, 0.8817, 0.5728, 0.8605, 0.6048, 0.8799, 0.1815, 0.8547, 0.263, 0.8783, 0.2472, 0.9012, 0.1487, 0.8733, 0.6048, 0.8799, 0.5728, 0.8605, 0.5864, 0.794, 0.62, 0.7916, 0.1697, 0.7875, 0.1815, 0.8547, 0.1487, 0.8733, 0.1361, 0.7841, 0.62, 0.7916, 0.5864, 0.794, 0.549, 0.7464, 0.5638, 0.7392, 0.2087, 0.7409, 0.1697, 0.7875, 0.1361, 0.7841, 0.1941, 0.7332, 0.5638, 0.7392, 0.549, 0.7464, 0.5003, 0.7117, 0.5083, 0.6977, 0.2584, 0.7075, 0.2087, 0.7409, 0.1941, 0.7332, 0.2508, 0.6932, 0.5083, 0.6977, 0.5003, 0.7117, 0.4386, 0.6807, 0.4348, 0.6589, 0.321, 0.678, 0.2584, 0.7075, 0.2508, 0.6932, 0.3253, 0.6562, 0.5003, 0.7117, 0.5057, 0.7309, 0.453, 0.7, 0.4386, 0.6807, 0.3061, 0.697, 0.2525, 0.7266, 0.2584, 0.7075, 0.321, 0.678, 0.549, 0.7464, 0.5429, 0.7558, 0.5057, 0.7309, 0.5003, 0.7117, 0.2525, 0.7266, 0.2146, 0.7504, 0.2087, 0.7409, 0.2584, 0.7075, 0.5864, 0.794, 0.5681, 0.7874, 0.5429, 0.7558, 0.549, 0.7464, 0.2146, 0.7504, 0.1883, 0.7814, 0.1697, 0.7875, 0.2087, 0.7409, 0.5728, 0.8605, 0.5555, 0.8264, 0.5681, 0.7874, 0.5864, 0.794, 0.1883, 0.7814, 0.1998, 0.8209, 0.1815, 0.8547, 0.1697, 0.7875, 0.4911, 0.8817, 0.5012, 0.8444, 0.5555, 0.8264, 0.5728, 0.8605, 0.1998, 0.8209, 0.2538, 0.8405, 0.263, 0.8783, 0.1815, 0.8547, 0.4911, 0.8817, 0.4388, 0.8702, 0.4578, 0.84, 0.5012, 0.8444, 0.2976, 0.8374, 0.3159, 0.8682, 0.263, 0.8783, 0.2538, 0.8405, 0.7602, 0.1932, 0.7855, 0.1523, 0.796, 0.177, 0.7832, 0.1874, 0.2336, 0.1756, 0.246, 0.151, 0.2716, 0.1939, 0.247, 0.1871, 0.391, 0.6119, 0.4348, 0.6589, 0.4386, 0.6807, 0.3948, 0.6861, 0.321, 0.678, 0.3253, 0.6562, 0.3699, 0.6102, 0.3648, 0.6844, 0.789, 0.2333, 0.7602, 0.1932, 0.7832, 0.1874, 0.8096, 0.2339, 0.247, 0.1871, 0.2716, 0.1939, 0.2413, 0.237, 0.2192, 0.2374, 0.3917, 0.8621, 0.4016, 0.8415, 0.4388, 0.8702, 0.4324, 0.8949, 0.3159, 0.8682, 0.354, 0.8403, 0.3634, 0.8613, 0.3216, 0.8932, 0.4386, 0.6807, 0.453, 0.7, 0.435, 0.7183, 0.3948, 0.6861, 0.3237, 0.7157, 0.3061, 0.697, 0.321, 0.678, 0.3648, 0.6844, 0.4337, 0.7297, 0.3847, 0.7103, 0.3948, 0.6861, 0.435, 0.7183, 0.3648, 0.6844, 0.3744, 0.709, 0.3247, 0.7272, 0.3237, 0.7157, 0.411, 0.7477, 0.3847, 0.7103, 0.4337, 0.7297, 0.4278, 0.7428, 0.3247, 0.7272, 0.3744, 0.709, 0.347, 0.7458, 0.3303, 0.7405, 0.4181, 0.7849, 0.3847, 0.7954, 0.3847, 0.7103, 0.411, 0.7477, 0.3744, 0.709, 0.3723, 0.7945, 0.339, 0.7831, 0.347, 0.7458, 0.4016, 0.8415, 0.3847, 0.7954, 0.4181, 0.7849, 0.4313, 0.8175, 0.339, 0.7831, 0.3723, 0.7945, 0.354, 0.8403, 0.3248, 0.8155, 0.4388, 0.8702, 0.4016, 0.8415, 0.4313, 0.8175, 0.4578, 0.84, 0.3248, 0.8155, 0.354, 0.8403, 0.3159, 0.8682, 0.2976, 0.8374, 0.8096, 0.2339, 0.8163, 0.2031, 0.8251, 0.2098, 0.8293, 0.2196, 0.1998, 0.2148, 0.2098, 0.2062, 0.2192, 0.2374, 0.1991, 0.2225, 0.8096, 0.2339, 0.7832, 0.1874, 0.8022, 0.1846, 0.8163, 0.2031, 0.2265, 0.1831, 0.247, 0.1871, 0.2192, 0.2374, 0.2098, 0.2062, 0.7832, 0.1874, 0.796, 0.177, 0.8022, 0.1846, 0.2265, 0.1831, 0.2336, 0.1756, 0.247, 0.1871, 0.4578, 0.84, 0.4313, 0.8175, 0.4485, 0.8046, 0.4734, 0.8247, 0.3079, 0.802, 0.3248, 0.8155, 0.2976, 0.8374, 0.2824, 0.8215, 0.4313, 0.8175, 0.4181, 0.7849, 0.4359, 0.7796, 0.4485, 0.8046, 0.3212, 0.7772, 0.339, 0.7831, 0.3248, 0.8155, 0.3079, 0.802, 0.4181, 0.7849, 0.411, 0.7477, 0.4237, 0.7542, 0.4359, 0.7796, 0.3341, 0.752, 0.347, 0.7458, 0.339, 0.7831, 0.3212, 0.7772, 0.411, 0.7477, 0.4278, 0.7428, 0.4379, 0.7498, 0.4237, 0.7542, 0.3199, 0.7473, 0.3303, 0.7405, 0.347, 0.7458, 0.3341, 0.752, 0.4278, 0.7428, 0.4337, 0.7297, 0.4454, 0.732, 0.4379, 0.7498, 0.3129, 0.7292, 0.3247, 0.7272, 0.3303, 0.7405, 0.3199, 0.7473, 0.4337, 0.7297, 0.435, 0.7183, 0.441, 0.7244, 0.4454, 0.732, 0.3175, 0.7217, 0.3237, 0.7157, 0.3247, 0.7272, 0.3129, 0.7292, 0.435, 0.7183, 0.453, 0.7, 0.4553, 0.7137, 0.441, 0.7244, 0.3035, 0.7107, 0.3061, 0.697, 0.3237, 0.7157, 0.3175, 0.7217, 0.5012, 0.8444, 0.4578, 0.84, 0.4734, 0.8247, 0.5125, 0.8288, 0.2824, 0.8215, 0.2976, 0.8374, 0.2538, 0.8405, 0.243, 0.8246, 0.5555, 0.8264, 0.5012, 0.8444, 0.5125, 0.8288, 0.5509, 0.8118, 0.243, 0.8246, 0.2538, 0.8405, 0.1998, 0.8209, 0.2048, 0.8064, 0.5681, 0.7874, 0.5555, 0.8264, 0.5509, 0.8118, 0.5521, 0.7877, 0.2048, 0.8064, 0.1998, 0.8209, 0.1883, 0.7814, 0.2043, 0.7822, 0.5429, 0.7558, 0.5681, 0.7874, 0.5521, 0.7877, 0.5394, 0.7645, 0.2043, 0.7822, 0.1883, 0.7814, 0.2146, 0.7504, 0.2178, 0.7593, 0.5057, 0.7309, 0.5429, 0.7558, 0.5394, 0.7645, 0.5084, 0.7431, 0.2178, 0.7593, 0.2146, 0.7504, 0.2525, 0.7266, 0.2494, 0.7387, 0.453, 0.7, 0.5057, 0.7309, 0.5084, 0.7431, 0.4553, 0.7137, 0.2494, 0.7387, 0.2525, 0.7266, 0.3061, 0.697, 0.3035, 0.7107, 0.4379, 0.7498, 0.4454, 0.732, 0.4708, 0.7484, 0.4548, 0.7617, 0.287, 0.745, 0.3129, 0.7292, 0.3199, 0.7473, 0.3027, 0.7587, 0.4548, 0.7617, 0.4708, 0.7484, 0.4889, 0.7705, 0.4754, 0.7839, 0.2683, 0.7667, 0.287, 0.745, 0.3027, 0.7587, 0.2814, 0.7805, 0.4754, 0.7839, 0.4889, 0.7705, 0.5037, 0.7876, 0.4945, 0.8025, 0.253, 0.7834, 0.2683, 0.7667, 0.2814, 0.7805, 0.2618, 0.7986, 0.4945, 0.8025, 0.5037, 0.7876, 0.5186, 0.7916, 0.5168, 0.8073, 0.2379, 0.787, 0.253, 0.7834, 0.2618, 0.7986, 0.2392, 0.8029, 0.5125, 0.8288, 0.4734, 0.8247, 0.4945, 0.8025, 0.5168, 0.8073, 0.2618, 0.7986, 0.2824, 0.8215, 0.243, 0.8246, 0.2392, 0.8029, 0.4485, 0.8046, 0.4754, 0.7839, 0.4945, 0.8025, 0.4734, 0.8247, 0.2618, 0.7986, 0.2814, 0.7805, 0.3079, 0.802, 0.2824, 0.8215, 0.4485, 0.8046, 0.4359, 0.7796, 0.4548, 0.7617, 0.4754, 0.7839, 0.3027, 0.7587, 0.3212, 0.7772, 0.3079, 0.802, 0.2814, 0.7805, 0.4379, 0.7498, 0.4548, 0.7617, 0.4359, 0.7796, 0.4237, 0.7542, 0.3212, 0.7772, 0.3027, 0.7587, 0.3199, 0.7473, 0.3341, 0.752, 0.441, 0.7244, 0.4553, 0.7137, 0.4708, 0.7484, 0.4454, 0.732, 0.287, 0.745, 0.3035, 0.7107, 0.3175, 0.7217, 0.3129, 0.7292, 0.5084, 0.7431, 0.4889, 0.7705, 0.4708, 0.7484, 0.4553, 0.7137, 0.287, 0.745, 0.2683, 0.7667, 0.2494, 0.7387, 0.3035, 0.7107, 0.5394, 0.7645, 0.5037, 0.7876, 0.4889, 0.7705, 0.5084, 0.7431, 0.2683, 0.7667, 0.253, 0.7834, 0.2178, 0.7593, 0.2494, 0.7387, 0.5521, 0.7877, 0.5186, 0.7916, 0.5037, 0.7876, 0.5394, 0.7645, 0.253, 0.7834, 0.2379, 0.787, 0.2043, 0.7822, 0.2178, 0.7593, 0.5509, 0.8118, 0.5168, 0.8073, 0.5186, 0.7916, 0.5521, 0.7877, 0.2379, 0.787, 0.2392, 0.8029, 0.2048, 0.8064, 0.2043, 0.7822, 0.5125, 0.8288, 0.5168, 0.8073, 0.5509, 0.8118, 0.2048, 0.8064, 0.2392, 0.8029, 0.243, 0.8246, 0.5083, 0.6977, 0.4348, 0.6589, 0.4841, 0.6288, 0.5434, 0.6835, 0.2769, 0.6251, 0.3253, 0.6562, 0.2508, 0.6932, 0.2161, 0.6781, 0.5638, 0.7392, 0.5083, 0.6977, 0.5434, 0.6835, 0.5811, 0.7269, 0.2161, 0.6781, 0.2508, 0.6932, 0.1941, 0.7332, 0.1772, 0.7204, 0.62, 0.7916, 0.5638, 0.7392, 0.5811, 0.7269, 0.6167, 0.76, 0.1772, 0.7204, 0.1941, 0.7332, 0.1361, 0.7841, 0.1404, 0.7524, 0.7075, 0.7599, 0.62, 0.7916, 0.6167, 0.76, 0.6606, 0.7412, 0.1404, 0.7524, 0.1361, 0.7841, 0.04953, 0.7488, 0.09704, 0.7321, 0.7455, 0.6521, 0.7075, 0.7599, 0.6606, 0.7412, 0.6773, 0.6704, 0.09704, 0.7321, 0.04953, 0.7488, 0.01941, 0.6397, 0.08356, 0.662, 0.7408, 0.5724, 0.7455, 0.6521, 0.6773, 0.6704, 0.6714, 0.5927, 0.08356, 0.662, 0.01941, 0.6397, 0.03366, 0.5644, 0.09282, 0.5899, 0.6773, 0.6704, 0.5434, 0.6835, 0.4841, 0.6288, 0.6714, 0.5927, 0.2769, 0.6251, 0.2161, 0.6781, 0.08356, 0.662, 0.09282, 0.5899, 0.6773, 0.6704, 0.6606, 0.7412, 0.5811, 0.7269, 0.5434, 0.6835, 0.1772, 0.7204, 0.09704, 0.7321, 0.08356, 0.662, 0.2161, 0.6781, 0.6606, 0.7412, 0.6167, 0.76, 0.5811, 0.7269, 0.1772, 0.7204, 0.1404, 0.7524, 0.09704, 0.7321, 0.8424, 0.1952, 0.8293, 0.2196, 0.8346, 0.2069, 0.8347, 0.207, 0.03366, 0.5644, 0.05122, 0.5227, 0.145, 0.5626, 0.09282, 0.5899, 0.6204, 0.5657, 0.6714, 0.5927, 0.4841, 0.6288, 0.4981, 0.5523, 0.2769, 0.6251, 0.09282, 0.5899, 0.145, 0.5626, 0.2642, 0.5501, 0.391, 0.6119, 0.4981, 0.5523, 0.4841, 0.6288, 0.4348, 0.6589, 0.2769, 0.6251, 0.2642, 0.5501, 0.3699, 0.6102, 0.3253, 0.6562])
me_suzanne.materials.append(mat_material_001)
me_suzanne.update()

# ---- objects
ob_cube = bpy.data.objects.new('Cube', me_cube)
ob_camera = bpy.data.objects.new('Camera', cam_camera)
ob_plane = bpy.data.objects.new('Plane', me_plane)
ob_plane_001 = bpy.data.objects.new('Plane.001', me_plane_001)
ob_suzanne = bpy.data.objects.new('Suzanne', me_suzanne)
ob_point = bpy.data.objects.new('Point', light_point)
ob_point_001 = bpy.data.objects.new('Point.001', light_point_001)
ob_point_002 = bpy.data.objects.new('Point.002', light_point_002)
ob_point_003 = bpy.data.objects.new('Point.003', light_point_003)
ob_spot = bpy.data.objects.new('Spot', light_spot)

# ---- transforms, parenting, visibility, modifiers, constraints
ob_cube.location = (0.0, 0.0, 0.5714)
ob_cube.scale = (1.633, 1.633, 1.633)
ob_cube.lock_rotations_4d = False
ob_cube.empty_display_type = 'ARROWS'
ob_cube.lineart.crease_threshold = 0.0
ob_camera.location = (7.359, -6.926, 4.958)
ob_camera.rotation_euler = (1.109, 0.0, 0.8149)
ob_camera.lock_rotations_4d = False
ob_camera.empty_display_type = 'ARROWS'
ob_camera.color = (0.0, 0.0, 0.0, 0.0)
ob_camera.display_type = 'WIRE'
ob_camera.lineart.crease_threshold = 0.0
ob_plane.location = (0.0, -7.711, 4.625)
ob_plane.rotation_euler = (0.0, 1.571, 1.571)
ob_plane.scale = (-5.705, -7.698, -7.698)
ob_plane_001.location = (0.0, 0.0, -1.0)
ob_plane_001.scale = (-7.698, -7.698, -7.698)
ob_suzanne.location = (0.0, 0.0, 3.05)
ob_suzanne.rotation_euler = (-0.6127, 6.331e-08, 3.142)
ob_suzanne.scale = (1.408, 1.408, 1.408)
ob_point.location = (5.451, 5.052, 4.032)
ob_point_001.location = (-5.824, -3.971, 3.826)
ob_point_002.location = (-5.824, 5.052, 3.691)
ob_point_003.location = (5.451, -3.888, 4.032)
ob_spot.location = (0.3327, -0.006873, 8.461)

# ---- collection membership
col_collection.objects.link(ob_cube)
col_collection.objects.link(ob_camera)
col_collection.objects.link(ob_plane)
col_collection.objects.link(ob_plane_001)
col_collection.objects.link(ob_suzanne)
col_collection.objects.link(ob_point)
col_collection.objects.link(ob_point_001)
col_collection.objects.link(ob_point_002)
col_collection.objects.link(ob_point_003)
col_collection.objects.link(ob_spot)

# ---- scene / render settings (as saved in the file)
scene.camera = ob_camera
scene.frame_start = 1; scene.frame_end = 250; scene.frame_set(1)
scene.render.engine = 'BLENDER_EEVEE_NEXT'
scene.cycles.sampling_pattern = 'TABULATED_SOBOL'
scene.view_settings.view_transform = 'Filmic'
bpy.context.view_layer.update()
